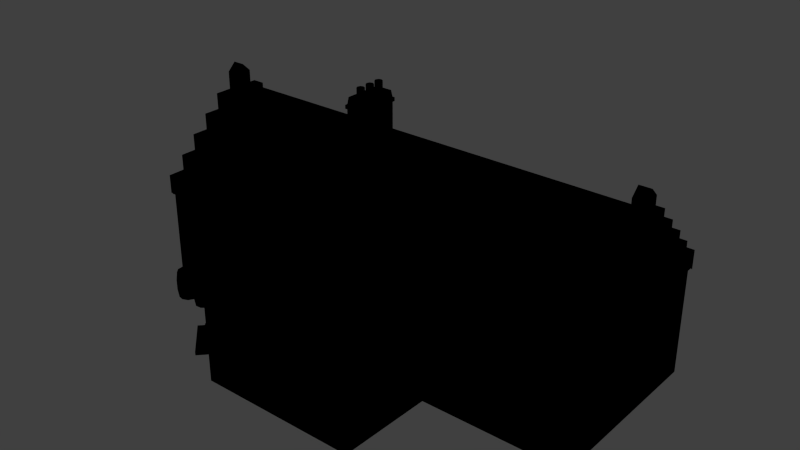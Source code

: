 # Source: shed.blend  (saved by Blender 2.78.0; exported with 4.5.12 LTS)
import bpy
from mathutils import Matrix  # noqa: F401  (used for matrix-valued properties, if any)

bpy.ops.wm.read_factory_settings(use_empty=True)
scene = bpy.context.scene
scene.name = 'Scene'

# ---- collections
col_collection_1 = bpy.data.collections.new('Collection 1'); scene.collection.children.link(col_collection_1)

# ---- materials (node trees are filled in below, after node groups)
mat_blinn1sg = bpy.data.materials.new('blinn1SG')
mat_blinn1sg.alpha_threshold = 0.0
mat_blinn1sg.use_transparent_shadow = False
mat_blinn1sg.diffuse_color = (0.0, 0.0, 0.0, 1.0)
mat_blinn1sg.specular_color = (0.0, 0.0, 0.0)
mat_blinn1sg.roughness = 0.5
mat_blinn1sg.specular_intensity = 1.0
mat_blinn1sg.line_color = (0.0, 0.0, 0.0, 1.0)

# ---- material node trees

# ---- world
world_world = bpy.data.worlds.new('World'); scene.world = world_world
world_world.color = (0.05088, 0.05088, 0.05088)
world_world.use_sun_shadow = False
world_world.sun_shadow_jitter_overblur = 0.0
world_world.cycles.sampling_method = 'NONE'
world_world.cycles.sample_map_resolution = 256

# ---- meshes
me_shed = bpy.data.meshes.new('shed')
me_shed.from_pydata([(3.959, 0.0265, 3.555), (3.959, -0.115, 3.419), (4.16, -0.115, 3.419), (4.16, 0.0265, 3.555), (4.16, 0.1674, 3.419), (3.959, 0.1674, 3.419), (3.959, 0.168, 3.123), (3.959, 0.4538, 3.123), (3.959, 0.4501, 2.85), (3.959, 0.7322, 2.851), (3.959, 0.7318, 2.578), (3.959, 1.014, 2.578), (3.959, 1.013, 2.307), (3.959, 1.285, 2.306), (3.959, 1.284, 2.045), (3.959, 1.572, 2.045), (3.959, 1.572, 1.767), (4.16, 1.572, 1.767), (4.16, 1.572, 2.045), (4.16, 1.284, 2.045), (4.16, 1.013, 2.307), (4.16, 1.014, 2.578), (4.16, 0.7318, 2.578), (4.16, 0.7322, 2.851), (4.16, 0.4501, 2.85), (4.16, 0.4538, 3.123), (4.16, 0.168, 3.123), (4.16, -0.1144, 3.123), (4.16, -0.3876, 3.12), (4.16, -0.3888, 2.859), (4.16, -0.6744, 2.857), (4.16, -0.6719, 2.586), (4.16, -0.9543, 2.584), (4.16, -0.9554, 2.312), (4.16, -1.24, 2.038), (4.16, -1.518, 2.039), (4.16, -1.518, 1.769), (3.959, -1.518, 1.767), (3.959, -1.518, 2.039), (3.959, -1.239, 2.036), (3.959, -1.239, 2.311), (3.959, -0.9554, 2.31), (3.959, -0.9543, 2.584), (3.959, -0.6719, 2.584), (3.959, -0.6744, 2.857), (3.959, -0.3888, 2.857), (3.959, -0.3876, 3.12), (3.959, -0.1144, 3.122), (4.16, -1.239, 2.311), (4.16, 1.285, 2.306), (4.128, -1.518, 1.769), (4.129, 1.572, 1.767), (4.16, 0.0271, 3.259), (3.959, 0.0271, 3.259), (-3.298, 0.0277, 3.555), (-3.298, 0.1692, 3.419), (-3.499, 0.1692, 3.419), (-3.499, 0.0277, 3.555), (-3.499, -0.1132, 3.419), (-3.298, -0.1132, 3.419), (0.3455, -3.094, 3.558), (0.3455, -2.889, 3.558), (0.2056, -2.889, 3.404), (0.2056, -3.094, 3.404), (0.4999, -3.094, 3.393), (0.4999, -2.889, 3.393), (1.722, -2.89, 2.088), (1.722, -3.094, 2.088), (1.724, -3.063, 1.769), (1.724, -2.89, 1.767), (-3.298, -0.1138, 3.123), (-3.298, -0.3996, 3.123), (-3.298, -0.3959, 2.85), (-3.298, -0.678, 2.851), (-3.298, -0.6776, 2.578), (-3.298, -0.9594, 2.578), (-3.298, -0.959, 2.307), (-3.298, -1.231, 2.306), (-3.298, -1.23, 2.045), (-3.298, -1.518, 2.045), (-3.298, -1.518, 1.768), (1.724, -3.094, 1.769), (1.427, -3.094, 2.091), (1.427, -3.094, 2.433), (1.11, -3.094, 2.435), (1.11, -3.094, 2.767), (0.8001, -3.094, 2.771), (0.8004, -3.094, 3.101), (0.498, -3.094, 3.104), (0.2037, -3.094, 3.11), (-0.1155, -3.094, 3.109), (-0.1148, -3.094, 2.765), (-0.4162, -3.094, 2.762), (-0.4177, -3.094, 2.437), (-0.7291, -3.094, 2.435), (-0.7288, -3.094, 2.099), (-1.035, -3.094, 2.097), (-1.033, -3.094, 1.769), (-3.468, -1.518, 1.768), (-3.499, -1.518, 2.045), (-3.499, -1.518, 1.767), (-3.499, -1.23, 2.045), (-3.499, -1.231, 2.306), (-3.499, -0.959, 2.307), (-3.499, -0.9594, 2.578), (-3.499, -0.6776, 2.578), (-3.499, -0.678, 2.851), (-3.499, -0.3959, 2.85), (-3.499, -0.3996, 3.123), (-3.499, -0.1138, 3.123), (-3.499, 0.1686, 3.122), (-3.499, 0.4418, 3.12), (-3.499, 0.443, 2.857), (-3.499, 0.7286, 2.857), (-3.499, 0.7261, 2.584), (-3.499, 1.009, 2.584), (-3.499, 1.01, 2.31), (-3.499, 1.293, 2.311), (-3.499, 1.293, 2.036), (-3.499, 1.572, 2.039), (-3.499, 1.572, 1.767), (-1.034, -2.89, 1.766), (-1.035, -2.89, 2.097), (-0.7288, -2.89, 2.097), (-0.7291, -2.889, 2.435), (-0.4177, -2.89, 2.434), (-0.4162, -2.889, 2.762), (-0.1148, -2.89, 2.763), (-0.1155, -2.889, 3.109), (0.2037, -2.89, 3.108), (-3.298, 1.572, 1.769), (-3.298, 1.572, 2.039), (-3.298, 1.293, 2.036), (-3.298, 1.293, 2.311), (-3.298, 1.01, 2.31), (-3.298, 1.009, 2.584), (-3.298, 0.7261, 2.584), (-3.298, 0.7286, 2.857), (-3.298, 0.443, 2.857), (-3.298, 0.4418, 3.12), (-3.298, 0.1686, 3.122), (0.498, -2.89, 3.102), (0.8004, -2.889, 3.101), (0.8, -2.89, 2.769), (1.11, -2.889, 2.766), (1.11, -2.89, 2.433), (1.427, -2.889, 2.433), (1.427, -2.89, 2.089), (-1.034, -3.063, 1.767), (-3.468, 1.572, 1.769), (-3.499, 0.0271, 3.259), (-3.298, 0.0271, 3.259), (0.3456, -3.094, 3.264), (0.3456, -2.89, 3.262), (4.129, 1.572, 1.733), (4.16, 1.572, 1.733), (4.16, 1.284, 2.011), (4.129, 1.284, 2.011), (4.16, 1.013, 2.272), (4.129, 1.013, 2.272), (4.16, 0.7318, 2.544), (4.129, 0.7318, 2.544), (4.16, 0.4501, 2.816), (4.129, 0.4501, 2.816), (4.16, 0.168, 3.088), (4.129, 0.168, 3.088), (4.129, -0.1144, 3.09), (4.16, -0.1144, 3.089), (4.16, -0.3888, 2.825), (4.129, -0.3888, 2.825), (4.16, -0.6719, 2.552), (4.129, -0.6719, 2.552), (4.16, -0.9554, 2.278), (4.129, -0.9554, 2.278), (4.16, -1.24, 2.004), (4.129, -1.24, 2.004), (4.16, -1.518, 1.735), (4.129, -1.518, 1.735), (4.129, 0.0271, 3.225), (4.16, 0.0271, 3.225), (1.724, -3.094, 1.735), (1.427, -3.094, 2.057), (1.427, -3.063, 2.057), (1.724, -3.063, 1.735), (1.11, -3.094, 2.401), (1.11, -3.063, 2.401), (0.8001, -3.094, 2.737), (0.8, -3.063, 2.737), (0.498, -3.094, 3.07), (0.498, -3.063, 3.07), (0.2037, -3.063, 3.076), (0.2037, -3.094, 3.076), (-0.1148, -3.094, 2.731), (-0.1148, -3.063, 2.731), (-0.4177, -3.094, 2.402), (-0.4177, -3.063, 2.402), (-0.7288, -3.094, 2.065), (-0.7288, -3.063, 2.065), (-1.033, -3.094, 1.735), (-1.033, -3.063, 1.735), (-3.468, -1.518, 1.733), (-3.499, -1.518, 1.733), (-3.499, -1.231, 2.011), (-3.468, -1.23, 2.011), (-3.499, -0.959, 2.272), (-3.468, -0.959, 2.272), (-3.499, -0.6776, 2.544), (-3.468, -0.6776, 2.544), (-3.499, -0.3959, 2.816), (-3.468, -0.3959, 2.816), (-3.499, -0.1138, 3.088), (-3.468, -0.1138, 3.088), (-3.468, 0.1686, 3.088), (-3.499, 0.1686, 3.088), (-3.499, 0.443, 2.823), (-3.468, 0.443, 2.823), (-3.499, 0.7261, 2.55), (-3.468, 0.7261, 2.55), (-3.499, 1.01, 2.276), (-3.468, 1.01, 2.276), (-3.499, 1.293, 2.002), (-3.468, 1.293, 2.002), (-3.499, 1.572, 1.733), (-3.468, 1.572, 1.733), (-3.468, 0.0271, 3.225), (-3.499, 0.0271, 3.225), (0.3456, -3.063, 3.23), (0.3456, -3.094, 3.23), (0.8846, -2.969, 1.358), (0.5738, -2.969, 1.358), (0.5738, -2.969, 0.5499), (0.8846, -2.969, 0.5499), (0.5297, -2.969, 1.358), (0.2189, -2.969, 1.358), (0.2189, -2.969, 0.5499), (0.5297, -2.969, 0.5499), (0.1631, -2.969, 1.358), (-0.1476, -2.969, 1.358), (-0.1476, -2.969, 0.5499), (0.1631, -2.969, 0.5499), (0.5297, -2.975, 1.724), (0.2189, -2.975, 1.724), (0.2189, -2.975, 1.413), (0.5297, -2.975, 1.413), (4.048, -0.2081, 0.5499), (4.048, -0.2081, 1.358), (4.048, -0.5318, 1.358), (4.048, -0.5318, 0.5499), (4.048, 0.1617, 0.5499), (4.048, 0.1617, 1.358), (4.048, -0.162, 1.358), (4.048, -0.162, 0.5499), (4.048, 0.5435, 0.5499), (4.048, 0.5435, 1.358), (4.048, 0.2198, 1.358), (4.048, 0.2198, 0.5499), (4.048, 0.1617, 1.413), (4.048, 0.1617, 1.724), (4.048, -0.162, 1.724), (4.048, -0.162, 1.413), (4.13, 0.1617, 1.724), (4.13, -0.162, 1.724), (4.13, 0.1617, 1.413), (1.761, -1.518, 1.725), (4.13, -1.518, 1.725), (4.13, -1.518, 1.767), (1.761, -1.518, 1.767), (-2.266, -1.859, 1.767), (-1.757, -2.351, 2.588), (-1.757, -2.351, 2.629), (-2.296, -1.829, 1.767), (-1.311, -2.783, 1.767), (-1.311, -2.783, 1.725), (-1.033, -2.471, 1.725), (-1.033, -2.471, 1.767), (-1.338, -2.756, 1.766), (-1.334, -2.76, 1.725), (-2.019, -1.518, 1.767), (-2.018, -1.518, 1.725), (-2.296, -1.829, 1.725), (-2.264, -1.86, 1.725), (-3.385, -0.5318, 1.358), (-3.385, -0.2081, 1.358), (-3.385, -0.2081, 0.5499), (-3.385, -0.5318, 0.5499), (-3.385, -0.162, 1.358), (-3.385, 0.1617, 1.358), (-3.385, 0.1617, 0.5499), (-3.385, -0.162, 0.5499), (-3.385, 0.2198, 1.358), (-3.385, 0.5435, 1.358), (-3.385, 0.5435, 0.5499), (-3.385, 0.2198, 0.5499), (-3.38, -0.162, 1.724), (-3.38, 0.1617, 1.724), (-3.38, 0.1617, 1.413), (-3.38, -0.162, 1.413), (-1.897, -1.962, -0.002418), (-1.392, -2.411, -0.002419), (-1.395, -2.408, 1.305), (-1.897, -1.962, 1.315), (-1.033, -3.066, 1.767), (0.2189, -3.064, 1.724), (0.3456, -3.065, 3.262), (0.8846, -3.062, 1.358), (0.8846, -3.062, 0.5499), (0.5738, -3.062, 0.5499), (0.5738, -3.063, 1.358), (0.5297, -3.063, 1.358), (0.5297, -3.062, 0.5499), (0.2189, -3.063, 1.358), (0.2189, -3.063, 0.5499), (0.1631, -3.064, 1.358), (0.1631, -3.063, 0.5499), (-0.1476, -3.063, 0.5499), (-0.1476, -3.064, 1.358), (0.5297, -3.063, 1.724), (0.5297, -3.063, 1.413), (0.2189, -3.063, 1.413), (4.13, 1.572, 1.767), (4.13, 1.508, 1.725), (4.13, 1.572, 1.725), (4.13, -0.5318, 1.358), (4.131, -0.5318, 0.5499), (4.131, -0.2081, 0.5499), (4.13, -0.2081, 1.358), (4.13, -0.162, 1.358), (4.131, -0.162, 0.5499), (4.13, 0.1617, 1.358), (4.131, 0.1617, 0.5499), (4.131, 0.2198, 0.5499), (4.13, 0.2198, 1.358), (4.131, 0.5435, 0.5499), (4.13, 0.5435, 1.358), (4.13, -0.162, 1.413), (-1.956, -1.5, -0.0002711), (-1.922, -1.473, 1.725), (-3.468, -1.471, 1.725), (-3.469, -1.471, -0.0003257), (-0.9999, -2.362, 1.725), (-1.31, -2.733, 1.725), (-1.31, -2.735, 0.001981), (-0.9976, -2.387, 0.002422), (-2.229, -1.842, -0.0003273), (-2.238, -1.831, 1.725), (-3.467, 1.572, 1.767), (-3.468, 0.1617, 1.724), (-3.467, 0.0271, 3.259), (4.132, -1.467, -0.0003257), (4.13, -1.463, 1.725), (1.716, -1.469, 1.726), (1.707, -1.47, 0.0004663), (-3.465, -1.518, 1.725), (-3.465, -1.518, 1.767), (-3.468, 1.507, -0.0003256), (-3.467, 1.509, 1.725), (4.131, 1.507, -0.0003248), (1.676, -3.06, -6.991e-05), (1.687, -3.062, 1.725), (-1.732, -2.322, 2.588), (-2.24, -1.83, 1.767), (-1.314, -2.729, 1.766), (-3.468, -0.5318, 1.358), (-3.469, -0.5318, 0.5499), (-3.469, -0.2081, 0.5499), (-3.468, -0.2081, 1.358), (-3.468, -0.162, 1.358), (-3.469, -0.162, 0.5499), (-3.468, 0.1617, 1.358), (-3.469, 0.1617, 0.5499), (-3.468, 0.2198, 1.358), (-3.468, 0.2198, 0.5499), (-3.468, 0.5435, 0.5499), (-3.468, 0.5435, 1.358), (-3.468, -0.162, 1.724), (-3.468, -0.162, 1.413), (-3.468, 0.1617, 1.413), (-0.9946, -3.066, 1.725), (-0.9981, -3.064, -1.605e-05), (-1.515, -2.534, 1.305), (-1.513, -2.538, -0.0003634), (-1.996, -2.069, -0.001581), (-1.996, -2.067, 1.315), (-1.448, -2.361, 1.421), (-1.566, -2.485, 1.421), (-1.536, -2.283, 1.501), (-1.65, -2.403, 1.501), (-1.643, -2.188, 1.531), (-1.752, -2.303, 1.531), (-1.75, -2.092, 1.506), (-1.856, -2.203, 1.506), (-1.84, -2.012, 1.429), (-1.942, -2.119, 1.429), (4.128, 0.0271, 3.259), (0.3456, 0.0271, 3.259), (-0.2354, -0.6239, 2.63), (1.724, -3.062, 1.767), (1.724, -3.061, 1.725), (-3.467, 1.572, 1.725), (-1.033, -3.066, 1.725), (-0.4922, -0.1356, 3.7), (-0.4922, -0.1356, 3.855), (-0.474, -0.1795, 3.855), (-0.474, -0.1795, 3.7), (-0.5361, -0.1174, 3.7), (-0.5361, -0.1174, 3.855), (-0.5801, -0.1356, 3.7), (-0.5801, -0.1356, 3.855), (-0.5983, -0.1795, 3.7), (-0.5983, -0.1795, 3.855), (-0.5801, -0.2235, 3.7), (-0.5801, -0.2235, 3.855), (-0.5361, -0.2417, 3.7), (-0.5361, -0.2417, 3.855), (-0.4922, -0.2235, 3.7), (-0.4922, -0.2235, 3.855), (-0.3892, 0.3394, 3.704), (-0.6788, 0.3394, 3.704), (-0.6788, -0.2902, 3.704), (-0.3892, -0.2902, 3.704), (-0.3787, -0.3132, 2.902), (-0.3787, -0.3132, 3.524), (-0.6894, -0.3132, 3.525), (-0.6894, -0.3132, 2.902), (-0.3567, -0.3331, 3.525), (-0.3567, -0.3331, 3.585), (-0.7114, -0.3331, 3.585), (-0.7114, -0.3331, 3.525), (-0.6894, -0.3132, 3.585), (-0.3787, -0.3132, 3.585), (-0.3787, 0.3622, 3.525), (-0.3567, 0.3823, 3.525), (-0.3787, 0.3624, 3.585), (-0.6894, 0.3624, 2.902), (-0.6894, 0.3624, 3.525), (-0.3787, 0.3624, 2.902), (-0.7114, 0.3823, 3.525), (-0.7114, 0.3823, 3.585), (-0.3567, 0.3823, 3.585), (-0.6894, 0.3624, 3.585), (-0.4922, 0.06848, 3.7), (-0.4922, 0.06848, 3.855), (-0.474, 0.02454, 3.855), (-0.474, 0.02454, 3.7), (-0.5361, 0.08669, 3.7), (-0.5361, 0.08669, 3.855), (-0.5801, 0.06848, 3.7), (-0.5801, 0.06848, 3.855), (-0.5983, 0.02454, 3.7), (-0.5983, 0.02454, 3.855), (-0.5801, -0.01941, 3.7), (-0.5801, -0.01941, 3.855), (-0.5361, -0.03761, 3.7), (-0.5361, -0.03761, 3.855), (-0.4922, -0.01941, 3.7), (-0.4922, -0.01941, 3.855), (-0.4922, 0.2672, 3.7), (-0.4922, 0.2672, 3.855), (-0.474, 0.2233, 3.855), (-0.474, 0.2233, 3.7), (-0.5361, 0.2854, 3.7), (-0.5361, 0.2854, 3.855), (-0.5801, 0.2672, 3.7), (-0.5801, 0.2672, 3.855), (-0.5983, 0.2233, 3.7), (-0.5983, 0.2233, 3.855), (-0.5801, 0.1794, 3.7), (-0.5801, 0.1794, 3.855), (-0.5361, 0.1611, 3.7), (-0.5361, 0.1611, 3.855), (-0.4922, 0.1794, 3.7), (-0.4922, 0.1794, 3.855), (3.0, 2.459, 1.082), (1.188, 2.46, 1.082), (1.19, 2.457, 1.1), (3.001, 2.457, 1.1), (1.183, 1.493, 1.503), (1.187, 1.493, 1.529), (2.991, 1.492, -0.0003252), (2.991, 2.449, 0.001592), (2.991, 2.449, 1.087), (2.991, 1.493, 1.506), (1.2, 2.449, 0.001592), (1.2, 2.45, 1.087), (1.2, 1.492, -0.0003252), (1.2, 1.493, 1.506), (3.003, 1.493, 1.529), (3.005, 1.493, 1.503), (-1.514, -2.536, 0.1208), (-1.393, -2.41, 0.1208), (-1.897, -1.961, 0.1208), (-1.998, -2.07, 0.1208), (-2.11, -2.191, 0.06531), (-1.627, -2.656, 0.0653), (-1.627, -2.656, 0.1212), (-2.111, -2.19, 0.1212), (-2.226, -2.25, 0.0638), (-2.226, -2.25, -0.0008019), (-1.682, -2.774, 0.0006884), (-1.682, -2.774, 0.06422), (-1.514, -2.536, 0.06493), (-1.484, -2.565, 0.06476), (-1.484, -2.565, 0.001231), (-2.028, -2.041, 0.06434), (-2.027, -2.042, -0.0002598), (-1.997, -2.071, 0.06493), (-2.749, -1.83, 0.5185), (-2.737, -1.847, 0.6641), (-2.846, -1.883, 0.6641), (-2.846, -1.862, 0.5185), (-2.689, -1.748, 0.5185), (-2.669, -1.754, 0.6641), (-2.689, -1.645, 0.5185), (-2.669, -1.639, 0.6641), (-2.749, -1.563, 0.5185), (-2.737, -1.546, 0.6641), (-2.846, -1.531, 0.5185), (-2.846, -1.51, 0.6641), (-2.943, -1.562, 0.5185), (-2.956, -1.546, 0.6641), (-3.004, -1.645, 0.5185), (-3.023, -1.639, 0.6641), (-3.004, -1.748, 0.5185), (-3.024, -1.754, 0.6641), (-2.944, -1.83, 0.5185), (-2.956, -1.847, 0.6641), (-2.737, -1.847, 0.8389), (-2.846, -1.883, 0.8389), (-2.669, -1.754, 0.8389), (-2.669, -1.639, 0.8389), (-2.737, -1.546, 0.8389), (-2.846, -1.51, 0.8389), (-2.956, -1.546, 0.8389), (-3.023, -1.639, 0.8389), (-3.024, -1.754, 0.8389), (-2.956, -1.847, 0.8389), (-2.749, -1.83, 0.9845), (-2.846, -1.862, 0.9845), (-2.689, -1.748, 0.9845), (-2.689, -1.645, 0.9845), (-2.749, -1.563, 0.9845), (-2.846, -1.531, 0.9845), (-2.943, -1.562, 0.9845), (-3.004, -1.645, 0.9845), (-3.004, -1.748, 0.9845), (-2.944, -1.83, 0.9845), (-2.913, -1.633, 0.05003), (-2.894, -1.625, 0.1956), (-2.885, -1.74, 0.1956), (-2.905, -1.735, 0.05003), (-2.979, -1.555, 0.05003), (-2.968, -1.538, 0.1956), (-3.079, -1.531, 0.05003), (-3.08, -1.511, 0.1956), (-3.173, -1.571, 0.05003), (-3.187, -1.555, 0.1956), (-3.227, -1.658, 0.05003), (-3.247, -1.653, 0.1956), (-3.219, -1.76, 0.05003), (-3.238, -1.768, 0.1956), (-3.152, -1.838, 0.05003), (-3.163, -1.855, 0.1956), (-3.053, -1.862, 0.05003), (-3.051, -1.882, 0.1956), (-2.958, -1.822, 0.05003), (-2.945, -1.838, 0.1956), (-2.894, -1.625, 0.3704), (-2.885, -1.74, 0.3704), (-2.968, -1.538, 0.3704), (-3.08, -1.511, 0.3704), (-3.187, -1.555, 0.3704), (-3.247, -1.653, 0.3704), (-3.238, -1.768, 0.3704), (-3.163, -1.855, 0.3704), (-3.051, -1.882, 0.3704), (-2.945, -1.838, 0.3704), (-2.913, -1.633, 0.516), (-2.905, -1.735, 0.516), (-2.979, -1.555, 0.516), (-3.079, -1.531, 0.516), (-3.173, -1.571, 0.516), (-3.227, -1.658, 0.516), (-3.219, -1.76, 0.516), (-3.152, -1.838, 0.516), (-3.053, -1.862, 0.516), (-2.958, -1.822, 0.516), (-2.739, -1.543, 0.05003), (-2.747, -1.524, 0.1956), (-2.632, -1.515, 0.1956), (-2.637, -1.536, 0.05003), (-2.817, -1.609, 0.05003), (-2.835, -1.598, 0.1956), (-2.841, -1.709, 0.05003), (-2.862, -1.71, 0.1956), (-2.802, -1.803, 0.05003), (-2.818, -1.817, 0.1956), (-2.716, -1.857, 0.05003), (-2.72, -1.877, 0.1956), (-2.613, -1.85, 0.05003), (-2.606, -1.869, 0.1956), (-2.535, -1.784, 0.05003), (-2.518, -1.795, 0.1956), (-2.511, -1.684, 0.05003), (-2.49, -1.683, 0.1956), (-2.55, -1.59, 0.05003), (-2.534, -1.576, 0.1956), (-2.747, -1.524, 0.3704), (-2.632, -1.515, 0.3704), (-2.835, -1.598, 0.3704), (-2.862, -1.71, 0.3704), (-2.818, -1.817, 0.3704), (-2.72, -1.877, 0.3704), (-2.606, -1.869, 0.3704), (-2.518, -1.795, 0.3704), (-2.49, -1.683, 0.3704), (-2.534, -1.576, 0.3704), (-2.739, -1.543, 0.516), (-2.637, -1.536, 0.516), (-2.817, -1.609, 0.516), (-2.841, -1.709, 0.516), (-2.802, -1.803, 0.516), (-2.716, -1.857, 0.516), (-2.613, -1.85, 0.516), (-2.535, -1.784, 0.516), (-2.511, -1.684, 0.516), (-2.55, -1.59, 0.516)], [], [(0, 2, 3), (3, 5, 0), (6, 7, 8), (8, 9, 10), (10, 11, 12), (12, 13, 14), (14, 15, 16), (17, 18, 19), (20, 21, 22), (22, 23, 24), (24, 25, 26), (27, 28, 29), (29, 30, 31), (31, 32, 33), (34, 35, 36), (37, 38, 39), (39, 40, 41), (41, 42, 43), (43, 44, 45), (45, 46, 47), (38, 34, 39), (48, 41, 40), (32, 43, 42), (30, 45, 44), (28, 47, 46), (25, 6, 26), (9, 24, 23), (11, 22, 21), (13, 20, 49), (18, 14, 19), (36, 35, 50), (34, 40, 39), (42, 33, 32), (44, 31, 30), (46, 29, 28), (7, 24, 8), (23, 10, 9), (21, 12, 11), (13, 19, 14), (15, 51, 16), (4, 2, 52), (4, 6, 5), (1, 5, 53), (27, 1, 47), (52, 26, 4), (54, 56, 57), (58, 54, 57), (61, 63, 60), (64, 61, 60), (66, 68, 69), (70, 71, 72), (72, 73, 74), (74, 75, 76), (76, 77, 78), (78, 79, 80), (68, 67, 81), (82, 83, 84), (84, 85, 86), (86, 87, 88), (89, 90, 91), (91, 92, 93), (93, 94, 95), (95, 96, 97), (98, 99, 100), (101, 102, 103), (103, 104, 105), (105, 106, 107), (107, 108, 109), (110, 111, 112), (112, 113, 114), (114, 115, 116), (116, 117, 118), (118, 119, 120), (121, 122, 123), (123, 124, 125), (125, 126, 127), (127, 128, 129), (130, 131, 132), (132, 133, 134), (134, 135, 136), (136, 137, 138), (138, 139, 140), (141, 142, 143), (143, 144, 145), (145, 146, 147), (147, 66, 69), (97, 96, 148), (119, 132, 131), (117, 134, 133), (115, 136, 135), (113, 138, 137), (111, 140, 139), (71, 109, 108), (73, 107, 106), (75, 105, 104), (77, 103, 102), (79, 101, 99), (124, 95, 94), (126, 93, 92), (128, 91, 90), (142, 86, 143), (144, 84, 145), (146, 82, 147), (120, 119, 149), (133, 118, 117), (115, 134, 116), (136, 113, 137), (139, 112, 111), (108, 72, 71), (106, 74, 73), (104, 76, 75), (102, 78, 77), (79, 98, 80), (96, 123, 122), (94, 125, 124), (92, 127, 126), (90, 129, 128), (87, 141, 88), (85, 143, 86), (83, 145, 84), (67, 147, 82), (58, 56, 150), (58, 70, 59), (70, 151, 59), (151, 140, 55), (110, 55, 140), (60, 152, 64), (65, 88, 141), (62, 65, 153), (89, 62, 129), (63, 89, 152), (152, 88, 64), (56, 110, 150), (150, 109, 58), (65, 141, 153), (153, 129, 62), (5, 6, 53), (53, 47, 1), (59, 55, 54), (154, 156, 157), (156, 159, 157), (158, 161, 159), (160, 163, 161), (163, 164, 165), (167, 169, 166), (168, 171, 169), (170, 173, 171), (173, 174, 175), (174, 177, 175), (179, 166, 178), (179, 165, 164), (180, 182, 183), (181, 185, 182), (184, 187, 185), (186, 189, 187), (190, 192, 193), (192, 195, 193), (194, 197, 195), (197, 198, 199), (200, 202, 203), (203, 204, 205), (204, 207, 205), (206, 209, 207), (209, 210, 211), (213, 215, 212), (214, 217, 215), (216, 219, 217), (218, 221, 219), (220, 223, 221), (225, 212, 224), (225, 211, 210), (226, 191, 190), (188, 226, 189), (206, 103, 105), (210, 107, 109), (225, 109, 150), (208, 105, 107), (204, 101, 103), (225, 110, 213), (213, 112, 214), (214, 114, 216), (216, 116, 218), (218, 118, 220), (220, 120, 222), (196, 97, 198), (194, 95, 196), (192, 93, 194), (191, 91, 192), (227, 89, 191), (227, 88, 152), (188, 86, 88), (186, 84, 86), (184, 82, 84), (181, 81, 82), (174, 36, 176), (172, 34, 174), (170, 33, 172), (168, 31, 170), (167, 29, 168), (179, 27, 167), (179, 26, 52), (164, 24, 26), (162, 22, 24), (160, 20, 22), (158, 19, 20), (156, 17, 19), (131, 149, 119), (120, 223, 222), (99, 101, 100), (100, 200, 98), (148, 198, 97), (67, 82, 81), (180, 68, 81), (38, 50, 35), (177, 36, 50), (18, 17, 51), (17, 154, 51), (27, 52, 2), (49, 20, 19), (48, 34, 33), (229, 231, 228), (233, 235, 232), (237, 239, 236), (241, 243, 240), (245, 247, 244), (249, 251, 248), (253, 255, 252), (257, 259, 256), (260, 258, 257), (256, 260, 257), (264, 266, 263), (268, 270, 267), (272, 274, 271), (271, 276, 272), (277, 279, 270), (271, 268, 275), (267, 279, 280), (282, 284, 281), (286, 288, 285), (290, 292, 289), (294, 296, 293), (297, 299, 300), (301, 302, 303), (228, 305, 304), (230, 305, 231), (229, 304, 307), (306, 229, 307), (307, 309, 306), (233, 308, 310), (232, 309, 308), (311, 233, 310), (309, 234, 311), (312, 311, 310), (236, 313, 312), (314, 237, 315), (313, 238, 314), (240, 317, 316), (317, 242, 318), (316, 241, 240), (318, 241, 302), (308, 318, 310), (312, 237, 236), (319, 320, 321), (247, 322, 323), (324, 247, 323), (246, 325, 322), (244, 325, 245), (325, 327, 326), (250, 328, 326), (251, 326, 327), (248, 328, 249), (251, 329, 248), (331, 329, 330), (255, 331, 330), (252, 333, 253), (255, 332, 252), (259, 261, 334), (259, 262, 256), (262, 326, 328), (333, 254, 253), (335, 337, 338), (340, 342, 339), (335, 344, 336), (345, 346, 347), (348, 350, 351), (352, 353, 337), (354, 320, 356), (351, 358, 357), (359, 360, 361), (362, 284, 363), (364, 284, 283), (365, 281, 362), (283, 365, 364), (365, 367, 364), (368, 285, 366), (288, 366, 285), (287, 368, 369), (288, 369, 367), (370, 369, 368), (370, 292, 371), (291, 373, 372), (292, 372, 371), (374, 296, 375), (296, 376, 375), (293, 346, 294), (295, 346, 376), (375, 368, 366), (289, 373, 290), (377, 342, 378), (299, 380, 379), (381, 300, 382), (383, 379, 384), (385, 384, 386), (387, 386, 388), (389, 388, 390), (391, 390, 392), (300, 392, 382), (393, 266, 265), (274, 269, 271), (277, 269, 395), (266, 303, 396), (277, 347, 353), (274, 303, 395), (394, 393, 319), (358, 263, 397), (273, 340, 339), (263, 349, 264), (278, 337, 336), (398, 320, 355), (279, 344, 280), (360, 280, 344), (267, 359, 268), (361, 268, 359), (340, 275, 361), (340, 272, 276), (347, 394, 345), (394, 319, 345), (398, 319, 321), (302, 316, 303), (377, 302, 301), (316, 396, 303), (301, 399, 377), (358, 316, 317), (315, 318, 377), (312, 310, 318), (317, 308, 307), (317, 304, 358), (377, 314, 315), (378, 313, 314), (358, 305, 357), (378, 311, 313), (357, 305, 306), (357, 311, 378), (357, 306, 309), (303, 394, 395), (395, 394, 347), (345, 398, 355), (355, 346, 345), (374, 337, 353), (346, 374, 347), (374, 353, 347), (373, 376, 355), (375, 362, 337), (370, 368, 376), (375, 366, 365), (363, 337, 362), (355, 372, 373), (354, 371, 372), (363, 364, 338), (364, 367, 338), (354, 369, 371), (369, 338, 367), (393, 261, 260), (319, 393, 260), (260, 320, 319), (349, 261, 265), (393, 265, 261), (322, 334, 349), (265, 264, 349), (325, 326, 334), (262, 328, 331), (262, 333, 320), (349, 323, 322), (348, 324, 323), (320, 332, 356), (356, 332, 330), (348, 327, 324), (348, 329, 327), (356, 330, 329), (385, 387, 389), (389, 383, 385), (391, 299, 383), (278, 344, 279), (344, 361, 360), (344, 388, 340), (386, 384, 340), (344, 392, 390), (344, 382, 392), (384, 379, 340), (379, 341, 340), (343, 382, 344), (388, 386, 340), (274, 399, 301), (273, 377, 399), (352, 277, 353), (396, 358, 397), (396, 263, 266), (401, 403, 400), (405, 400, 404), (407, 404, 406), (409, 406, 408), (411, 408, 410), (413, 410, 412), (415, 412, 414), (402, 414, 403), (409, 402, 407), (417, 419, 416), (421, 423, 420), (425, 427, 424), (419, 428, 429), (424, 430, 431), (419, 432, 416), (434, 435, 433), (437, 431, 436), (439, 416, 432), (423, 434, 433), (437, 427, 426), (417, 428, 418), (424, 422, 421), (434, 431, 430), (436, 422, 427), (425, 428, 426), (437, 428, 439), (438, 439, 432), (438, 429, 425), (435, 421, 420), (441, 443, 440), (445, 440, 444), (447, 444, 446), (449, 446, 448), (451, 448, 450), (453, 450, 452), (455, 452, 454), (442, 454, 443), (449, 442, 447), (457, 459, 456), (461, 456, 460), (463, 460, 462), (465, 462, 464), (467, 464, 466), (469, 466, 468), (471, 468, 470), (458, 470, 459), (465, 458, 463), (467, 471, 465), (457, 463, 458), (451, 455, 449), (441, 447, 442), (411, 415, 409), (401, 407, 402), (425, 431, 438), (472, 474, 475), (474, 476, 477), (478, 480, 481), (482, 480, 479), (483, 484, 485), (475, 487, 472), (480, 487, 481), (483, 472, 480), (483, 476, 473), (475, 477, 486), (488, 490, 491), (492, 494, 495), (497, 499, 496), (493, 488, 494), (499, 502, 501), (496, 504, 497), (492, 491, 505), (495, 488, 491), (499, 492, 496), (501, 493, 499), (503, 492, 505), (202, 100, 101), (122, 148, 96), (507, 509, 506), (510, 507, 506), (512, 511, 510), (515, 512, 514), (517, 514, 516), (518, 517, 516), (520, 519, 518), (523, 520, 522), (524, 523, 522), (509, 525, 524), (526, 508, 507), (528, 507, 511), (529, 511, 513), (530, 513, 515), (531, 515, 517), (532, 517, 519), (533, 519, 521), (534, 521, 523), (535, 523, 525), (527, 525, 508), (526, 537, 527), (528, 536, 526), (539, 528, 529), (540, 529, 530), (541, 530, 531), (542, 531, 532), (543, 532, 533), (534, 543, 533), (535, 544, 534), (537, 535, 527), (522, 509, 524), (543, 545, 537), (547, 549, 546), (551, 546, 550), (553, 550, 552), (554, 553, 552), (556, 555, 554), (558, 557, 556), (560, 559, 558), (563, 560, 562), (565, 562, 564), (549, 565, 564), (566, 548, 547), (568, 547, 551), (569, 551, 553), (570, 553, 555), (571, 555, 557), (572, 557, 559), (573, 559, 561), (574, 561, 563), (575, 563, 565), (567, 565, 548), (566, 577, 567), (578, 566, 568), (579, 568, 569), (580, 569, 570), (581, 570, 571), (582, 571, 572), (573, 582, 572), (574, 583, 573), (575, 584, 574), (577, 575, 567), (560, 564, 562), (584, 577, 583), (586, 588, 589), (591, 586, 590), (592, 591, 590), (595, 592, 594), (597, 594, 596), (598, 597, 596), (600, 599, 598), (603, 600, 602), (605, 602, 604), (589, 605, 604), (606, 588, 587), (608, 587, 591), (609, 591, 593), (610, 593, 595), (611, 595, 597), (612, 597, 599), (613, 599, 601), (614, 601, 603), (615, 603, 605), (607, 605, 588), (616, 607, 606), (618, 606, 608), (619, 608, 609), (610, 619, 609), (611, 620, 610), (622, 611, 612), (623, 612, 613), (614, 623, 613), (615, 624, 614), (617, 615, 607), (598, 589, 604), (622, 617, 621), (539, 541, 538), (538, 542, 536), (542, 537, 536), (579, 581, 578), (578, 582, 576), (582, 577, 576), (618, 620, 616), (620, 617, 616), (624, 622, 623), (554, 550, 556), (550, 558, 556), (546, 560, 558), (590, 594, 592), (594, 589, 596), (600, 604, 602), (520, 506, 522), (512, 520, 518), (514, 518, 516), (0, 1, 2), (3, 4, 5), (38, 35, 34), (48, 33, 41), (32, 31, 43), (30, 29, 45), (28, 27, 47), (25, 7, 6), (9, 8, 24), (11, 10, 22), (13, 12, 20), (18, 15, 14), (34, 48, 40), (42, 41, 33), (44, 43, 31), (46, 45, 29), (7, 25, 24), (23, 22, 10), (21, 20, 12), (13, 49, 19), (15, 18, 51), (4, 3, 2), (4, 26, 6), (1, 0, 5), (27, 2, 1), (54, 55, 56), (58, 59, 54), (61, 62, 63), (64, 65, 61), (66, 67, 68), (119, 118, 132), (117, 116, 134), (115, 114, 136), (113, 112, 138), (111, 110, 140), (71, 70, 109), (73, 72, 107), (75, 74, 105), (77, 76, 103), (79, 78, 101), (124, 123, 95), (126, 125, 93), (128, 127, 91), (142, 87, 86), (144, 85, 84), (146, 83, 82), (133, 132, 118), (115, 135, 134), (136, 114, 113), (139, 138, 112), (108, 107, 72), (106, 105, 74), (104, 103, 76), (102, 101, 78), (79, 99, 98), (96, 95, 123), (94, 93, 125), (92, 91, 127), (90, 89, 129), (87, 142, 141), (85, 144, 143), (83, 146, 145), (67, 66, 147), (58, 57, 56), (58, 109, 70), (110, 56, 55), (60, 63, 152), (65, 64, 88), (62, 61, 65), (89, 63, 62), (59, 151, 55), (154, 155, 156), (156, 158, 159), (158, 160, 161), (160, 162, 163), (163, 162, 164), (167, 168, 169), (168, 170, 171), (170, 172, 173), (173, 172, 174), (174, 176, 177), (179, 167, 166), (179, 178, 165), (180, 181, 182), (181, 184, 185), (184, 186, 187), (186, 188, 189), (190, 191, 192), (192, 194, 195), (194, 196, 197), (197, 196, 198), (200, 201, 202), (203, 202, 204), (204, 206, 207), (206, 208, 209), (209, 208, 210), (213, 214, 215), (214, 216, 217), (216, 218, 219), (218, 220, 221), (220, 222, 223), (225, 213, 212), (225, 224, 211), (226, 227, 191), (188, 227, 226), (206, 204, 103), (210, 208, 107), (225, 210, 109), (208, 206, 105), (204, 202, 101), (225, 150, 110), (213, 110, 112), (214, 112, 114), (216, 114, 116), (218, 116, 118), (220, 118, 120), (196, 95, 97), (194, 93, 95), (192, 91, 93), (191, 89, 91), (227, 152, 89), (227, 188, 88), (188, 186, 86), (186, 184, 84), (184, 181, 82), (181, 180, 81), (174, 34, 36), (172, 33, 34), (170, 31, 33), (168, 29, 31), (167, 27, 29), (179, 52, 27), (179, 164, 26), (164, 162, 24), (162, 160, 22), (160, 158, 20), (158, 156, 19), (156, 155, 17), (131, 130, 149), (120, 149, 223), (100, 201, 200), (148, 199, 198), (180, 183, 68), (38, 37, 50), (177, 176, 36), (17, 155, 154), (229, 230, 231), (233, 234, 235), (237, 238, 239), (241, 242, 243), (245, 246, 247), (249, 250, 251), (253, 254, 255), (257, 258, 259), (260, 261, 258), (256, 262, 260), (264, 265, 266), (268, 269, 270), (272, 273, 274), (271, 275, 276), (277, 278, 279), (271, 269, 268), (267, 270, 279), (282, 283, 284), (286, 287, 288), (290, 291, 292), (294, 295, 296), (297, 298, 299), (228, 231, 305), (230, 306, 305), (229, 228, 304), (306, 230, 229), (307, 308, 309), (233, 232, 308), (232, 235, 309), (311, 234, 233), (309, 235, 234), (312, 313, 311), (236, 239, 313), (314, 238, 237), (313, 239, 238), (240, 243, 317), (317, 243, 242), (316, 302, 241), (318, 242, 241), (308, 317, 318), (312, 315, 237), (247, 246, 322), (324, 244, 247), (246, 245, 325), (244, 324, 325), (325, 324, 327), (250, 249, 328), (251, 250, 326), (248, 329, 328), (251, 327, 329), (331, 328, 329), (255, 254, 331), (252, 332, 333), (255, 330, 332), (259, 258, 261), (259, 334, 262), (262, 334, 326), (333, 331, 254), (335, 336, 337), (340, 341, 342), (335, 343, 344), (348, 349, 350), (354, 355, 320), (351, 350, 358), (362, 281, 284), (364, 363, 284), (365, 282, 281), (283, 282, 365), (365, 366, 367), (368, 286, 285), (288, 367, 366), (287, 286, 368), (288, 287, 369), (370, 371, 369), (370, 289, 292), (291, 290, 373), (292, 291, 372), (374, 293, 296), (296, 295, 376), (293, 374, 346), (295, 294, 346), (375, 376, 368), (289, 370, 373), (377, 339, 342), (299, 298, 380), (381, 297, 300), (383, 299, 379), (385, 383, 384), (387, 385, 386), (389, 387, 388), (391, 389, 390), (300, 391, 392), (393, 394, 266), (274, 395, 269), (277, 270, 269), (266, 394, 303), (277, 395, 347), (274, 301, 303), (358, 350, 263), (273, 272, 340), (263, 350, 349), (278, 352, 337), (398, 321, 320), (360, 267, 280), (267, 360, 359), (361, 275, 268), (340, 276, 275), (398, 345, 319), (377, 318, 302), (358, 396, 316), (315, 312, 318), (317, 307, 304), (377, 378, 314), (358, 304, 305), (357, 309, 311), (355, 376, 346), (374, 375, 337), (373, 370, 376), (375, 365, 362), (363, 338, 337), (355, 354, 372), (369, 354, 338), (260, 262, 320), (349, 334, 261), (322, 325, 334), (262, 331, 333), (349, 348, 323), (320, 333, 332), (348, 356, 329), (389, 391, 383), (391, 300, 299), (278, 336, 344), (344, 340, 361), (344, 390, 388), (379, 380, 341), (343, 381, 382), (274, 273, 399), (273, 339, 377), (352, 278, 277), (396, 397, 263), (401, 402, 403), (405, 401, 400), (407, 405, 404), (409, 407, 406), (411, 409, 408), (413, 411, 410), (415, 413, 412), (402, 415, 414), (409, 415, 402), (417, 418, 419), (421, 422, 423), (425, 426, 427), (419, 418, 428), (424, 421, 430), (419, 429, 432), (434, 430, 435), (437, 438, 431), (439, 417, 416), (423, 422, 434), (437, 436, 427), (417, 439, 428), (424, 427, 422), (434, 436, 431), (436, 434, 422), (425, 429, 428), (437, 426, 428), (438, 437, 439), (438, 432, 429), (435, 430, 421), (441, 442, 443), (445, 441, 440), (447, 445, 444), (449, 447, 446), (451, 449, 448), (453, 451, 450), (455, 453, 452), (442, 455, 454), (449, 455, 442), (457, 458, 459), (461, 457, 456), (463, 461, 460), (465, 463, 462), (467, 465, 464), (469, 467, 466), (471, 469, 468), (458, 471, 470), (465, 471, 458), (467, 469, 471), (457, 461, 463), (451, 453, 455), (441, 445, 447), (411, 413, 415), (401, 405, 407), (425, 424, 431), (472, 473, 474), (474, 473, 476), (478, 479, 480), (482, 483, 480), (483, 482, 484), (475, 486, 487), (480, 472, 487), (483, 473, 472), (483, 485, 476), (475, 474, 477), (488, 489, 490), (492, 493, 494), (497, 498, 499), (493, 500, 488), (499, 498, 502), (496, 503, 504), (492, 495, 491), (495, 494, 488), (499, 493, 492), (501, 500, 493), (503, 496, 492), (202, 201, 100), (122, 121, 148), (507, 508, 509), (510, 511, 507), (512, 513, 511), (515, 513, 512), (517, 515, 514), (518, 519, 517), (520, 521, 519), (523, 521, 520), (524, 525, 523), (509, 508, 525), (526, 527, 508), (528, 526, 507), (529, 528, 511), (530, 529, 513), (531, 530, 515), (532, 531, 517), (533, 532, 519), (534, 533, 521), (535, 534, 523), (527, 535, 525), (526, 536, 537), (528, 538, 536), (539, 538, 528), (540, 539, 529), (541, 540, 530), (542, 541, 531), (543, 542, 532), (534, 544, 543), (535, 545, 544), (537, 545, 535), (522, 506, 509), (543, 544, 545), (547, 548, 549), (551, 547, 546), (553, 551, 550), (554, 555, 553), (556, 557, 555), (558, 559, 557), (560, 561, 559), (563, 561, 560), (565, 563, 562), (549, 548, 565), (566, 567, 548), (568, 566, 547), (569, 568, 551), (570, 569, 553), (571, 570, 555), (572, 571, 557), (573, 572, 559), (574, 573, 561), (575, 574, 563), (567, 575, 565), (566, 576, 577), (578, 576, 566), (579, 578, 568), (580, 579, 569), (581, 580, 570), (582, 581, 571), (573, 583, 582), (574, 584, 583), (575, 585, 584), (577, 585, 575), (560, 549, 564), (584, 585, 577), (586, 587, 588), (591, 587, 586), (592, 593, 591), (595, 593, 592), (597, 595, 594), (598, 599, 597), (600, 601, 599), (603, 601, 600), (605, 603, 602), (589, 588, 605), (606, 607, 588), (608, 606, 587), (609, 608, 591), (610, 609, 593), (611, 610, 595), (612, 611, 597), (613, 612, 599), (614, 613, 601), (615, 614, 603), (607, 615, 605), (616, 617, 607), (618, 616, 606), (619, 618, 608), (610, 620, 619), (611, 621, 620), (622, 621, 611), (623, 622, 612), (614, 624, 623), (615, 625, 624), (617, 625, 615), (598, 596, 589), (622, 625, 617), (539, 540, 541), (538, 541, 542), (542, 543, 537), (579, 580, 581), (578, 581, 582), (582, 583, 577), (618, 619, 620), (620, 621, 617), (624, 625, 622), (554, 552, 550), (550, 546, 558), (546, 549, 560), (590, 586, 594), (594, 586, 589), (600, 598, 604), (520, 510, 506), (512, 510, 520), (514, 512, 518)])
me_shed.polygons.foreach_set('use_smooth', [0, 0, 0, 0, 0, 0, 0, 0, 0, 0, 0, 0, 0, 0, 0, 0, 0, 0, 0, 0, 0, 0, 0, 0, 0, 0, 0, 0, 0, 0, 0, 0, 0, 0, 0, 0, 0, 0, 0, 0, 0, 0, 0, 0, 0, 0, 0, 0, 0, 0, 0, 0, 0, 0, 0, 0, 0, 0, 0, 0, 0, 0, 0, 0, 0, 0, 0, 0, 0, 0, 0, 0, 0, 0, 0, 0, 0, 0, 0, 0, 0, 0, 0, 0, 0, 0, 0, 0, 0, 0, 0, 0, 0, 0, 0, 0, 0, 0, 0, 0, 0, 0, 0, 0, 0, 0, 0, 0, 0, 0, 0, 0, 0, 0, 0, 0, 0, 0, 0, 0, 0, 0, 0, 0, 0, 0, 0, 0, 0, 0, 0, 0, 0, 0, 0, 0, 0, 0, 0, 0, 0, 0, 0, 0, 0, 0, 0, 0, 0, 0, 0, 0, 0, 0, 0, 0, 0, 0, 0, 0, 0, 0, 0, 0, 0, 0, 0, 0, 0, 0, 0, 0, 0, 1, 1, 1, 1, 1, 0, 1, 1, 1, 1, 1, 1, 1, 1, 1, 1, 0, 1, 1, 1, 1, 1, 1, 1, 1, 1, 1, 0, 1, 1, 1, 1, 1, 0, 0, 0, 0, 0, 0, 0, 0, 0, 0, 0, 0, 0, 0, 0, 0, 0, 0, 0, 0, 0, 0, 0, 0, 0, 0, 0, 0, 0, 0, 0, 0, 0, 0, 0, 0, 0, 0, 0, 0, 0, 0, 0, 0, 0, 0, 0, 0, 0, 0, 0, 0, 0, 0, 0, 0, 0, 0, 0, 0, 0, 0, 0, 0, 0, 0, 0, 0, 0, 0, 0, 0, 0, 0, 0, 0, 0, 0, 0, 0, 0, 0, 0, 0, 0, 0, 0, 0, 0, 0, 0, 0, 0, 0, 0, 0, 0, 0, 0, 0, 0, 0, 0, 0, 0, 0, 0, 0, 0, 0, 0, 0, 0, 0, 0, 0, 0, 0, 0, 0, 0, 0, 0, 0, 0, 0, 0, 0, 0, 0, 0, 0, 0, 0, 0, 0, 0, 0, 0, 0, 0, 0, 0, 0, 0, 0, 0, 0, 0, 0, 0, 0, 0, 0, 0, 0, 0, 0, 0, 0, 0, 0, 0, 0, 0, 0, 0, 0, 0, 0, 0, 0, 0, 0, 0, 0, 0, 0, 0, 0, 0, 0, 0, 0, 0, 0, 0, 0, 0, 0, 0, 0, 0, 0, 0, 0, 0, 0, 0, 0, 0, 1, 1, 1, 1, 1, 1, 1, 1, 1, 0, 0, 0, 0, 0, 0, 0, 0, 0, 0, 0, 0, 0, 0, 0, 0, 0, 0, 0, 0, 1, 1, 1, 1, 1, 1, 1, 1, 1, 1, 1, 1, 1, 1, 1, 1, 1, 1, 1, 1, 1, 1, 1, 1, 0, 0, 0, 0, 0, 0, 0, 0, 0, 0, 0, 0, 0, 0, 0, 0, 0, 0, 0, 0, 0, 0, 0, 0, 1, 1, 1, 1, 1, 1, 1, 1, 1, 1, 1, 1, 1, 1, 1, 1, 1, 1, 1, 1, 1, 1, 1, 1, 1, 1, 1, 1, 1, 1, 1, 1, 1, 1, 1, 1, 1, 1, 1, 1, 1, 1, 1, 1, 1, 1, 1, 1, 1, 1, 1, 1, 1, 1, 1, 1, 1, 1, 1, 1, 1, 1, 1, 1, 1, 1, 1, 1, 1, 1, 1, 1, 1, 1, 1, 1, 1, 1, 1, 1, 1, 1, 1, 1, 1, 1, 1, 1, 1, 1, 1, 1, 1, 1, 1, 1, 1, 1, 1, 1, 1, 1, 1, 1, 1, 1, 1, 1, 1, 1, 1, 1, 1, 1, 0, 0, 0, 0, 0, 0, 0, 0, 0, 0, 0, 0, 0, 0, 0, 0, 0, 0, 0, 0, 0, 0, 0, 0, 0, 0, 0, 0, 0, 0, 0, 0, 0, 0, 0, 0, 0, 0, 0, 0, 0, 0, 0, 0, 0, 0, 0, 0, 0, 0, 0, 0, 0, 0, 0, 0, 0, 0, 0, 0, 0, 0, 0, 0, 0, 0, 0, 0, 0, 0, 0, 0, 0, 0, 0, 0, 0, 0, 0, 0, 0, 0, 0, 0, 0, 0, 0, 0, 0, 0, 0, 0, 0, 0, 0, 0, 0, 0, 0, 0, 0, 0, 0, 0, 0, 1, 1, 1, 1, 1, 0, 1, 1, 1, 1, 1, 1, 1, 1, 1, 1, 0, 1, 1, 1, 1, 1, 1, 1, 1, 1, 1, 0, 1, 1, 1, 1, 1, 0, 0, 0, 0, 0, 0, 0, 0, 0, 0, 0, 0, 0, 0, 0, 0, 0, 0, 0, 0, 0, 0, 0, 0, 0, 0, 0, 0, 0, 0, 0, 0, 0, 0, 0, 0, 0, 0, 0, 0, 0, 0, 0, 0, 0, 0, 0, 0, 0, 0, 0, 0, 0, 0, 0, 0, 0, 0, 0, 0, 0, 0, 0, 0, 0, 0, 0, 0, 0, 0, 0, 0, 0, 0, 0, 0, 0, 0, 0, 0, 0, 0, 0, 0, 0, 0, 0, 0, 0, 0, 0, 0, 0, 0, 0, 0, 0, 0, 0, 0, 0, 0, 0, 0, 0, 0, 0, 0, 0, 0, 0, 0, 0, 0, 0, 0, 0, 0, 0, 0, 0, 0, 0, 0, 0, 0, 0, 0, 0, 0, 0, 0, 0, 0, 0, 0, 0, 0, 0, 0, 0, 0, 0, 0, 0, 0, 0, 0, 1, 1, 1, 1, 1, 1, 1, 1, 1, 0, 0, 0, 0, 0, 0, 0, 0, 0, 0, 0, 0, 0, 0, 0, 0, 0, 0, 0, 0, 1, 1, 1, 1, 1, 1, 1, 1, 1, 1, 1, 1, 1, 1, 1, 1, 1, 1, 1, 1, 1, 1, 1, 1, 0, 0, 0, 0, 0, 0, 0, 0, 0, 0, 0, 0, 0, 0, 0, 0, 0, 0, 0, 0, 0, 0, 0, 0, 1, 1, 1, 1, 1, 1, 1, 1, 1, 1, 1, 1, 1, 1, 1, 1, 1, 1, 1, 1, 1, 1, 1, 1, 1, 1, 1, 1, 1, 1, 1, 1, 1, 1, 1, 1, 1, 1, 1, 1, 1, 1, 1, 1, 1, 1, 1, 1, 1, 1, 1, 1, 1, 1, 1, 1, 1, 1, 1, 1, 1, 1, 1, 1, 1, 1, 1, 1, 1, 1, 1, 1, 1, 1, 1, 1, 1, 1, 1, 1, 1, 1, 1, 1, 1, 1, 1, 1, 1, 1, 1, 1, 1, 1, 1, 1, 1, 1, 1, 1, 1, 1, 1, 1, 1, 1, 1, 1, 1, 1, 1, 1, 1, 1])
_k = set([(17, 19), (17, 155), (19, 20), (20, 22), (22, 24), (24, 26), (26, 164), (27, 29), (27, 52), (29, 31), (31, 33), (33, 34), (34, 36), (36, 176), (52, 179), (81, 82), (81, 180), (82, 84), (84, 86), (86, 88), (88, 188), (89, 91), (89, 152), (91, 93), (93, 95), (95, 97), (97, 198), (101, 103), (101, 202), (103, 105), (105, 107), (107, 109), (109, 150), (110, 112), (110, 213), (112, 114), (114, 116), (116, 118), (118, 120), (120, 222), (150, 225), (152, 227), (155, 156), (156, 158), (158, 160), (160, 162), (162, 164), (167, 168), (167, 179), (168, 170), (170, 172), (172, 174), (174, 176), (180, 181), (181, 184), (184, 186), (186, 188), (191, 192), (191, 227), (192, 194), (194, 196), (196, 198), (202, 204), (204, 206), (206, 208), (208, 210), (210, 225), (213, 214), (214, 216), (216, 218), (218, 220), (220, 222), (400, 403), (400, 404), (403, 414), (404, 406), (406, 408), (408, 410), (410, 412), (412, 414), (440, 443), (440, 444), (443, 454), (444, 446), (446, 448), (448, 450), (450, 452), (452, 454), (456, 459), (456, 460), (459, 470), (460, 462), (462, 464), (464, 466), (466, 468), (468, 470), (506, 509), (506, 510), (509, 524), (510, 512), (512, 514), (514, 516), (516, 518), (518, 520), (520, 522), (522, 524), (536, 537), (536, 538), (537, 545), (538, 539), (539, 540), (540, 541), (541, 542), (542, 543), (543, 544), (544, 545), (546, 549), (546, 550), (549, 564), (550, 552), (552, 554), (554, 556), (556, 558), (558, 560), (560, 562), (562, 564), (576, 577), (576, 578), (577, 585), (578, 579), (579, 580), (580, 581), (581, 582), (582, 583), (583, 584), (584, 585), (586, 589), (586, 590), (589, 604), (590, 592), (592, 594), (594, 596), (596, 598), (598, 600), (600, 602), (602, 604), (616, 617), (616, 618), (617, 625), (618, 619), (619, 620), (620, 621), (621, 622), (622, 623), (623, 624), (624, 625)])
me_shed.attributes.new('sharp_edge', 'BOOLEAN', 'EDGE').data.foreach_set('value', [ (min(e.vertices), max(e.vertices)) in _k for e in me_shed.edges])
_uv = me_shed.uv_layers.new(name='UVMap')
_uv.uv.foreach_set('vector', [0.7246, 0.6084, 0.7339, 0.6086, 0.7292, 0.6131, 0.72, 0.6131, 0.72, 0.6039, 0.7246, 0.6084, 0.72, 0.5941, 0.7106, 0.5941, 0.7107, 0.5851, 0.7107, 0.5851, 0.7014, 0.5851, 0.7014, 0.5761, 0.7014, 0.5761, 0.6921, 0.5761, 0.6921, 0.5672, 0.6921, 0.5672, 0.6832, 0.5671, 0.6832, 0.5585, 0.6832, 0.5585, 0.6737, 0.5585, 0.6737, 0.5494, 0.7743, 0.5853, 0.7743, 0.5945, 0.7647, 0.5946, 0.7556, 0.6033, 0.7556, 0.6124, 0.7462, 0.6124, 0.7462, 0.6124, 0.7462, 0.6216, 0.7369, 0.6215, 0.7369, 0.6215, 0.737, 0.6306, 0.7275, 0.6306, 0.7181, 0.6306, 0.7091, 0.6305, 0.709, 0.6218, 0.709, 0.6218, 0.6995, 0.6217, 0.6996, 0.6127, 0.6996, 0.6127, 0.6902, 0.6126, 0.6901, 0.6035, 0.6806, 0.5943, 0.6713, 0.5943, 0.6713, 0.5854, 0.7756, 0.5494, 0.7756, 0.5583, 0.7664, 0.5582, 0.7664, 0.5582, 0.7664, 0.5673, 0.7571, 0.5673, 0.7571, 0.5673, 0.757, 0.5763, 0.7477, 0.5763, 0.7477, 0.5763, 0.7478, 0.5853, 0.7384, 0.5853, 0.7384, 0.5853, 0.7383, 0.594, 0.7293, 0.5941, 0.6713, 0.601, 0.6806, 0.5943, 0.6806, 0.601, 0.6807, 0.6035, 0.69, 0.6102, 0.6807, 0.6101, 0.6902, 0.6126, 0.6993, 0.6193, 0.6902, 0.6193, 0.6995, 0.6217, 0.7089, 0.6285, 0.6995, 0.6284, 0.7091, 0.6305, 0.7179, 0.6372, 0.709, 0.6372, 0.737, 0.6306, 0.7276, 0.6372, 0.7275, 0.6306, 0.7462, 0.6282, 0.7369, 0.6215, 0.7462, 0.6216, 0.7556, 0.6191, 0.7462, 0.6124, 0.7556, 0.6124, 0.7646, 0.61, 0.7556, 0.6033, 0.7647, 0.6033, 0.7743, 0.5945, 0.7647, 0.6012, 0.7647, 0.5946, 0.6713, 0.5854, 0.6713, 0.5943, 0.6702, 0.5853, 0.7731, 0.5584, 0.7664, 0.5673, 0.7664, 0.5582, 0.757, 0.5763, 0.7637, 0.5674, 0.7637, 0.5763, 0.7478, 0.5853, 0.7543, 0.5765, 0.7544, 0.5853, 0.7383, 0.594, 0.745, 0.5854, 0.7449, 0.594, 0.7106, 0.5941, 0.704, 0.5853, 0.7107, 0.5851, 0.6948, 0.5851, 0.7014, 0.5761, 0.7014, 0.5851, 0.6855, 0.5761, 0.6921, 0.5672, 0.6921, 0.5761, 0.6832, 0.5671, 0.6766, 0.5587, 0.6832, 0.5585, 0.7809, 0.5946, 0.7754, 0.5853, 0.781, 0.5853, 0.7275, 0.6405, 0.7181, 0.6405, 0.7228, 0.6352, 0.7134, 0.6039, 0.72, 0.5941, 0.72, 0.6039, 0.7293, 0.6039, 0.72, 0.6039, 0.7246, 0.5986, 0.7359, 0.5941, 0.7293, 0.6039, 0.7293, 0.5941, 0.7228, 0.6352, 0.7275, 0.6306, 0.7275, 0.6405, 0.8431, 0.6093, 0.8525, 0.6096, 0.8478, 0.6142, 0.8337, 0.6096, 0.8431, 0.6093, 0.8384, 0.6142, 0.6056, 0.6152, 0.6156, 0.6147, 0.6108, 0.6199, 0.5953, 0.6143, 0.6056, 0.6152, 0.6005, 0.62, 0.6602, 0.5981, 0.6543, 0.5873, 0.6602, 0.5872, 0.8384, 0.5948, 0.8288, 0.5948, 0.829, 0.5856, 0.829, 0.5856, 0.8196, 0.5856, 0.8196, 0.5764, 0.8196, 0.5764, 0.8102, 0.5764, 0.8102, 0.5673, 0.8102, 0.5673, 0.8011, 0.5673, 0.8011, 0.5585, 0.8011, 0.5585, 0.7914, 0.5585, 0.7914, 0.5492, 0.6543, 0.5873, 0.6532, 0.5981, 0.6532, 0.5873, 0.6432, 0.5983, 0.6431, 0.61, 0.6323, 0.61, 0.6323, 0.61, 0.6321, 0.6213, 0.6215, 0.6212, 0.6215, 0.6212, 0.6211, 0.6325, 0.6108, 0.6322, 0.6005, 0.6325, 0.5897, 0.6328, 0.5893, 0.621, 0.5893, 0.621, 0.579, 0.621, 0.5788, 0.61, 0.5788, 0.61, 0.5682, 0.61, 0.5681, 0.5985, 0.5681, 0.5985, 0.5577, 0.5983, 0.5579, 0.5871, 0.8963, 0.5749, 0.8953, 0.5842, 0.8953, 0.5749, 0.8856, 0.5842, 0.8856, 0.593, 0.8765, 0.593, 0.8765, 0.593, 0.8765, 0.6021, 0.867, 0.6021, 0.867, 0.6021, 0.8671, 0.6113, 0.8576, 0.6113, 0.8576, 0.6113, 0.8577, 0.6204, 0.8482, 0.6204, 0.8391, 0.6204, 0.8299, 0.6203, 0.8299, 0.6115, 0.8299, 0.6115, 0.8203, 0.6115, 0.8204, 0.6024, 0.8204, 0.6024, 0.8109, 0.6024, 0.8109, 0.5932, 0.8109, 0.5932, 0.8013, 0.5932, 0.8013, 0.584, 0.8013, 0.584, 0.792, 0.5841, 0.792, 0.5749, 0.6527, 0.5538, 0.6533, 0.5651, 0.6429, 0.5657, 0.6429, 0.5657, 0.6429, 0.5772, 0.6323, 0.5772, 0.6323, 0.5772, 0.6322, 0.5884, 0.6219, 0.5884, 0.6219, 0.5884, 0.6216, 0.6003, 0.6106, 0.5998, 0.8947, 0.5492, 0.8948, 0.5583, 0.8854, 0.5582, 0.8854, 0.5582, 0.8854, 0.5675, 0.8759, 0.5674, 0.8759, 0.5674, 0.8758, 0.5767, 0.8664, 0.5766, 0.8664, 0.5766, 0.8665, 0.5858, 0.8569, 0.5858, 0.8569, 0.5858, 0.8569, 0.5947, 0.8478, 0.5948, 0.6004, 0.5996, 0.5901, 0.5999, 0.5897, 0.5886, 0.5897, 0.5886, 0.5791, 0.5886, 0.5791, 0.5772, 0.5791, 0.5772, 0.5682, 0.5772, 0.5682, 0.5654, 0.5682, 0.5654, 0.5581, 0.5648, 0.5587, 0.5539, 0.5579, 0.5871, 0.5577, 0.5983, 0.5569, 0.5871, 0.792, 0.5841, 0.8012, 0.5908, 0.7921, 0.5908, 0.8013, 0.5932, 0.8107, 0.5999, 0.8014, 0.5999, 0.8109, 0.6024, 0.8201, 0.609, 0.8109, 0.6091, 0.8203, 0.6115, 0.8297, 0.6183, 0.8203, 0.6183, 0.8299, 0.6203, 0.8386, 0.6272, 0.8298, 0.6271, 0.8577, 0.6272, 0.8482, 0.6204, 0.8577, 0.6204, 0.867, 0.6181, 0.8576, 0.6113, 0.8671, 0.6113, 0.8765, 0.6089, 0.867, 0.6021, 0.8765, 0.6021, 0.8856, 0.5997, 0.8765, 0.593, 0.8856, 0.593, 0.8952, 0.591, 0.8856, 0.5842, 0.8953, 0.5842, 0.6429, 0.5772, 0.6499, 0.5658, 0.6499, 0.5772, 0.6322, 0.5884, 0.6392, 0.5776, 0.6392, 0.5884, 0.6216, 0.6003, 0.6289, 0.5887, 0.6285, 0.6005, 0.5901, 0.5999, 0.5827, 0.5889, 0.5897, 0.5886, 0.5791, 0.5886, 0.5719, 0.5775, 0.5791, 0.5772, 0.5682, 0.5772, 0.5612, 0.5655, 0.5682, 0.5654, 0.792, 0.5749, 0.792, 0.5841, 0.791, 0.575, 0.8854, 0.5675, 0.892, 0.5586, 0.8921, 0.5675, 0.8826, 0.5767, 0.8759, 0.5674, 0.8825, 0.5678, 0.8664, 0.5766, 0.8732, 0.5858, 0.8665, 0.5858, 0.8569, 0.5947, 0.8636, 0.5861, 0.8636, 0.5947, 0.8221, 0.5946, 0.829, 0.5856, 0.8288, 0.5948, 0.8128, 0.5856, 0.8196, 0.5764, 0.8196, 0.5856, 0.8034, 0.5764, 0.8102, 0.5673, 0.8102, 0.5764, 0.7943, 0.5673, 0.8011, 0.5585, 0.8011, 0.5673, 0.902, 0.5842, 0.8963, 0.5749, 0.902, 0.5749, 0.5577, 0.5983, 0.568, 0.6055, 0.5576, 0.6052, 0.5682, 0.61, 0.5787, 0.6169, 0.5682, 0.6169, 0.579, 0.621, 0.5893, 0.628, 0.579, 0.628, 0.5897, 0.6328, 0.6005, 0.6394, 0.5899, 0.6397, 0.6211, 0.6325, 0.6111, 0.6392, 0.6108, 0.6322, 0.6321, 0.6213, 0.6215, 0.6282, 0.6215, 0.6212, 0.6431, 0.61, 0.6324, 0.6169, 0.6323, 0.61, 0.6532, 0.5981, 0.6433, 0.6053, 0.6432, 0.5983, 0.8484, 0.6305, 0.8388, 0.6305, 0.8436, 0.6252, 0.8316, 0.6047, 0.8384, 0.5948, 0.8384, 0.6048, 0.8384, 0.5948, 0.8431, 0.5994, 0.8384, 0.6048, 0.8431, 0.5994, 0.8478, 0.5948, 0.8478, 0.6047, 0.8544, 0.595, 0.8478, 0.6047, 0.8478, 0.5948, 0.6055, 0.6477, 0.6055, 0.6376, 0.6108, 0.642, 0.6004, 0.6095, 0.5934, 0.6, 0.6004, 0.5996, 0.6104, 0.61, 0.6004, 0.6095, 0.6057, 0.6051, 0.6177, 0.6004, 0.6104, 0.61, 0.6106, 0.5998, 0.6008, 0.6425, 0.6005, 0.6325, 0.6055, 0.6376, 0.6055, 0.6376, 0.6108, 0.6322, 0.6108, 0.642, 0.8388, 0.6305, 0.8391, 0.6204, 0.8436, 0.6252, 0.8436, 0.6252, 0.8482, 0.6204, 0.8484, 0.6305, 0.6004, 0.6095, 0.6004, 0.5996, 0.6057, 0.6051, 0.6057, 0.6051, 0.6106, 0.5998, 0.6104, 0.61, 0.72, 0.6039, 0.72, 0.5941, 0.7246, 0.5986, 0.7246, 0.5986, 0.7293, 0.5941, 0.7293, 0.6039, 0.8384, 0.6048, 0.8478, 0.6047, 0.8431, 0.6093, 0.7735, 0.5834, 0.7647, 0.5934, 0.7639, 0.5927, 0.7647, 0.5934, 0.7549, 0.6014, 0.7639, 0.5927, 0.7556, 0.6022, 0.7455, 0.6105, 0.7549, 0.6014, 0.7463, 0.6112, 0.7362, 0.6196, 0.7455, 0.6105, 0.7362, 0.6196, 0.7276, 0.6294, 0.7269, 0.6287, 0.7181, 0.6294, 0.7097, 0.6199, 0.7188, 0.6287, 0.709, 0.6206, 0.7003, 0.6108, 0.7097, 0.6199, 0.6996, 0.6115, 0.6908, 0.6016, 0.7003, 0.6108, 0.6908, 0.6016, 0.6806, 0.5932, 0.6813, 0.5925, 0.6806, 0.5932, 0.6721, 0.5835, 0.6813, 0.5925, 0.7228, 0.6341, 0.7188, 0.6287, 0.7228, 0.6334, 0.7228, 0.6341, 0.7269, 0.6287, 0.7276, 0.6294, 0.6532, 0.5861, 0.6424, 0.5964, 0.6524, 0.5854, 0.6432, 0.5971, 0.6315, 0.6081, 0.6424, 0.5964, 0.6323, 0.6088, 0.6208, 0.6193, 0.6315, 0.6081, 0.6215, 0.6201, 0.6101, 0.6303, 0.6208, 0.6193, 0.6012, 0.6305, 0.5892, 0.6199, 0.59, 0.6191, 0.5892, 0.6199, 0.5796, 0.6081, 0.59, 0.6191, 0.5788, 0.6088, 0.5689, 0.5967, 0.5796, 0.6081, 0.5689, 0.5967, 0.558, 0.586, 0.5587, 0.5853, 0.8943, 0.5731, 0.8853, 0.5832, 0.8842, 0.5826, 0.8842, 0.5826, 0.8763, 0.592, 0.8754, 0.5914, 0.8763, 0.592, 0.8663, 0.6003, 0.8754, 0.5914, 0.867, 0.601, 0.8571, 0.6091, 0.8663, 0.6003, 0.8571, 0.6091, 0.8484, 0.6191, 0.8478, 0.6182, 0.8389, 0.6191, 0.8305, 0.6094, 0.8396, 0.6182, 0.8298, 0.6103, 0.8213, 0.6005, 0.8305, 0.6094, 0.8204, 0.6013, 0.8121, 0.5917, 0.8213, 0.6005, 0.8111, 0.5922, 0.8027, 0.5826, 0.8121, 0.5917, 0.8016, 0.5831, 0.793, 0.5733, 0.8027, 0.5826, 0.8437, 0.6237, 0.8396, 0.6182, 0.8437, 0.6223, 0.8437, 0.6237, 0.8478, 0.6182, 0.8484, 0.6191, 0.6055, 0.6358, 0.6005, 0.6313, 0.6012, 0.6305, 0.6108, 0.631, 0.6055, 0.6358, 0.6101, 0.6303, 0.867, 0.601, 0.8765, 0.593, 0.867, 0.6021, 0.8484, 0.6191, 0.8576, 0.6113, 0.8482, 0.6204, 0.8437, 0.6237, 0.8482, 0.6204, 0.8436, 0.6252, 0.8578, 0.61, 0.867, 0.6021, 0.8576, 0.6113, 0.8763, 0.592, 0.8856, 0.5842, 0.8765, 0.593, 0.8437, 0.6237, 0.8391, 0.6204, 0.8389, 0.6191, 0.8389, 0.6191, 0.8299, 0.6115, 0.8298, 0.6103, 0.8298, 0.6103, 0.8204, 0.6024, 0.8204, 0.6013, 0.8204, 0.6013, 0.8109, 0.5932, 0.8111, 0.5922, 0.8111, 0.5922, 0.8013, 0.584, 0.8016, 0.5831, 0.8016, 0.5831, 0.792, 0.5749, 0.7921, 0.5739, 0.5681, 0.5974, 0.5579, 0.5871, 0.558, 0.586, 0.5788, 0.6088, 0.5681, 0.5985, 0.5681, 0.5974, 0.5892, 0.6199, 0.5788, 0.61, 0.5788, 0.6088, 0.6005, 0.6313, 0.5893, 0.621, 0.5892, 0.6199, 0.6055, 0.6365, 0.6005, 0.6325, 0.6005, 0.6313, 0.6055, 0.6365, 0.6108, 0.6322, 0.6055, 0.6376, 0.6108, 0.631, 0.6215, 0.6212, 0.6108, 0.6322, 0.6215, 0.6201, 0.6323, 0.61, 0.6215, 0.6212, 0.6323, 0.6088, 0.6432, 0.5983, 0.6323, 0.61, 0.6432, 0.5971, 0.6532, 0.5873, 0.6432, 0.5983, 0.6806, 0.5932, 0.6713, 0.5854, 0.6713, 0.5843, 0.6901, 0.6024, 0.6806, 0.5943, 0.6806, 0.5932, 0.6996, 0.6115, 0.6901, 0.6035, 0.6901, 0.6024, 0.709, 0.6206, 0.6996, 0.6127, 0.6996, 0.6115, 0.7181, 0.6294, 0.709, 0.6218, 0.709, 0.6206, 0.7228, 0.6341, 0.7181, 0.6306, 0.7181, 0.6294, 0.7228, 0.6341, 0.7275, 0.6306, 0.7228, 0.6352, 0.7276, 0.6294, 0.7369, 0.6215, 0.7275, 0.6306, 0.7369, 0.6203, 0.7462, 0.6124, 0.7369, 0.6215, 0.7463, 0.6112, 0.7556, 0.6033, 0.7462, 0.6124, 0.7556, 0.6022, 0.7647, 0.5946, 0.7556, 0.6033, 0.7647, 0.5934, 0.7743, 0.5853, 0.7647, 0.5946, 0.7853, 0.5841, 0.791, 0.575, 0.792, 0.5841, 0.792, 0.5749, 0.7909, 0.5738, 0.7921, 0.5739, 0.8953, 0.5842, 0.8856, 0.5842, 0.8953, 0.5749, 0.8953, 0.5749, 0.8963, 0.5737, 0.8963, 0.5749, 0.5569, 0.5871, 0.558, 0.586, 0.5579, 0.5871, 0.6532, 0.5981, 0.6432, 0.5983, 0.6532, 0.5873, 0.6532, 0.5861, 0.6543, 0.5873, 0.6532, 0.5873, 0.6647, 0.5943, 0.6702, 0.5853, 0.6713, 0.5943, 0.6703, 0.5842, 0.6713, 0.5854, 0.6702, 0.5853, 0.7743, 0.5945, 0.7743, 0.5853, 0.7754, 0.5853, 0.7743, 0.5853, 0.7753, 0.5841, 0.7754, 0.5853, 0.7181, 0.6306, 0.7228, 0.6352, 0.7181, 0.6405, 0.7647, 0.6033, 0.7556, 0.6033, 0.7647, 0.5946, 0.6807, 0.6035, 0.6806, 0.5943, 0.6901, 0.6035, 0.7076, 0.9846, 0.7178, 0.9582, 0.7178, 0.9846, 0.6961, 0.9846, 0.7062, 0.9582, 0.7062, 0.9846, 0.6841, 0.9846, 0.6942, 0.9582, 0.6942, 0.9846, 0.6961, 0.9965, 0.7062, 0.9864, 0.7062, 0.9965, 0.7682, 0.984, 0.7576, 0.9576, 0.7682, 0.9576, 0.7803, 0.984, 0.7697, 0.9576, 0.7803, 0.9576, 0.7927, 0.984, 0.7822, 0.9576, 0.7927, 0.9576, 0.7803, 0.996, 0.7697, 0.9858, 0.7803, 0.9858, 0.6676, 0.6974, 0.6786, 0.7002, 0.6676, 0.7002, 0.6648, 0.6869, 0.6676, 0.6974, 0.6648, 0.6974, 0.7982, 0.6575, 0.7209, 0.6589, 0.7209, 0.6575, 0.6323, 0.775, 0.6302, 0.7361, 0.6313, 0.7367, 0.5829, 0.8435, 0.5984, 0.8449, 0.5831, 0.8449, 0.5831, 0.8449, 0.5816, 0.8439, 0.5829, 0.8435, 0.6151, 0.7361, 0.6302, 0.7347, 0.6302, 0.7361, 0.5831, 0.8449, 0.5832, 0.8827, 0.5819, 0.8455, 0.6313, 0.7367, 0.6302, 0.7347, 0.6317, 0.7352, 0.668, 0.9849, 0.6785, 0.9586, 0.6785, 0.9849, 0.6559, 0.9849, 0.6664, 0.9586, 0.6664, 0.9849, 0.6434, 0.9849, 0.654, 0.9586, 0.654, 0.9849, 0.6559, 0.9969, 0.6664, 0.9868, 0.6664, 0.9969, 0.9328, 0.6951, 0.9546, 0.7374, 0.9328, 0.7374, 0.7939, 0.9482, 0.8349, 0.9467, 0.8392, 0.997, 0.8101, 0.6466, 0.8133, 0.6193, 0.8133, 0.6466, 0.7996, 0.6193, 0.8101, 0.6161, 0.8101, 0.6193, 0.7996, 0.6466, 0.8101, 0.6498, 0.7996, 0.6498, 0.7964, 0.6193, 0.7996, 0.6466, 0.7965, 0.6466, 0.8467, 0.9346, 0.8453, 0.9081, 0.8468, 0.9081, 0.7821, 0.6468, 0.7926, 0.6499, 0.7821, 0.6499, 0.7926, 0.6468, 0.7958, 0.6195, 0.7957, 0.6468, 0.7789, 0.6195, 0.7821, 0.6468, 0.7789, 0.6468, 0.7926, 0.6163, 0.7821, 0.6195, 0.7821, 0.6163, 0.8331, 0.9346, 0.835, 0.9082, 0.835, 0.9346, 0.7752, 0.6468, 0.7784, 0.6195, 0.7784, 0.6468, 0.7615, 0.6195, 0.7647, 0.6468, 0.7616, 0.6468, 0.7752, 0.6163, 0.7647, 0.6195, 0.7647, 0.6163, 0.8302, 0.6457, 0.8331, 0.6352, 0.8331, 0.6457, 0.8302, 0.6322, 0.8197, 0.6352, 0.8197, 0.6322, 0.8302, 0.6486, 0.8197, 0.6457, 0.8302, 0.6457, 0.8167, 0.6352, 0.8197, 0.6457, 0.8167, 0.6457, 0.8452, 0.9346, 0.8349, 0.9365, 0.835, 0.9346, 0.7752, 0.6499, 0.7647, 0.6468, 0.7752, 0.6468, 0.7282, 0.8395, 0.7261, 0.8381, 0.7282, 0.8381, 0.6987, 0.653, 0.6958, 0.6805, 0.6958, 0.653, 0.6848, 0.653, 0.6958, 0.6502, 0.6958, 0.653, 0.6958, 0.6833, 0.6848, 0.6805, 0.6958, 0.6805, 0.682, 0.653, 0.6848, 0.6805, 0.682, 0.6805, 0.6697, 0.826, 0.6713, 0.7995, 0.6713, 0.826, 0.6788, 0.6834, 0.6678, 0.6806, 0.6788, 0.6806, 0.6816, 0.6532, 0.6788, 0.6806, 0.6788, 0.6532, 0.665, 0.6532, 0.6678, 0.6806, 0.665, 0.6806, 0.6788, 0.6504, 0.6678, 0.6532, 0.6678, 0.6504, 0.6838, 0.826, 0.6819, 0.7995, 0.6838, 0.7995, 0.6642, 0.6532, 0.6614, 0.6806, 0.6614, 0.6532, 0.6476, 0.6532, 0.6504, 0.6806, 0.6476, 0.6806, 0.6614, 0.6504, 0.6504, 0.6532, 0.6504, 0.6504, 0.6814, 0.6869, 0.6786, 0.6974, 0.6786, 0.6869, 0.6786, 0.6841, 0.6676, 0.6869, 0.6676, 0.6841, 0.6819, 0.8279, 0.6713, 0.826, 0.6819, 0.826, 0.6504, 0.6806, 0.6614, 0.6834, 0.6504, 0.6834, 0.699, 0.8906, 0.6487, 0.9472, 0.6489, 0.8907, 0.7565, 0.947, 0.7723, 0.8904, 0.7722, 0.9468, 0.699, 0.8906, 0.7136, 0.9472, 0.6986, 0.9473, 0.5493, 0.9488, 0.5954, 0.9474, 0.5999, 0.9976, 0.6284, 0.7815, 0.5494, 0.8384, 0.5489, 0.7817, 0.6504, 0.9473, 0.6504, 0.9487, 0.649, 0.9473, 0.9819, 0.8297, 0.7318, 0.8865, 0.7318, 0.8297, 0.9351, 0.8901, 0.8831, 0.9466, 0.8829, 0.8901, 0.7369, 0.9753, 0.7138, 0.9484, 0.756, 0.9484, 0.9939, 0.5831, 0.9911, 0.5557, 0.9939, 0.5557, 0.9801, 0.5528, 0.9911, 0.5557, 0.9801, 0.5557, 0.9801, 0.5859, 0.9911, 0.5831, 0.9911, 0.5859, 0.9801, 0.5557, 0.9773, 0.5831, 0.9773, 0.5557, 0.6075, 0.9353, 0.606, 0.9088, 0.6075, 0.9088, 0.9625, 0.5859, 0.9735, 0.5831, 0.9735, 0.5859, 0.9735, 0.5557, 0.9763, 0.5831, 0.9735, 0.5831, 0.9625, 0.5557, 0.9597, 0.5831, 0.9597, 0.5557, 0.9735, 0.5557, 0.9625, 0.5528, 0.9735, 0.5528, 0.5935, 0.9354, 0.5954, 0.9089, 0.5954, 0.9354, 0.9591, 0.5829, 0.9563, 0.5555, 0.9591, 0.5555, 0.9453, 0.5555, 0.9425, 0.5829, 0.9425, 0.5555, 0.9563, 0.5555, 0.9453, 0.5527, 0.9563, 0.5527, 0.9767, 0.5997, 0.9737, 0.5892, 0.9767, 0.5892, 0.9737, 0.5892, 0.9627, 0.5862, 0.9737, 0.5862, 0.9737, 0.5997, 0.9627, 0.6027, 0.9627, 0.5997, 0.9627, 0.5892, 0.9597, 0.5997, 0.9597, 0.5892, 0.606, 0.9371, 0.5954, 0.9354, 0.606, 0.9353, 0.9563, 0.5829, 0.9453, 0.5857, 0.9453, 0.5829, 0.7951, 0.9467, 0.7723, 0.8904, 0.795, 0.8902, 0.7422, 0.9314, 0.7476, 0.8904, 0.7474, 0.9329, 0.7241, 0.8906, 0.7286, 0.9319, 0.7243, 0.9333, 0.7411, 0.9337, 0.7474, 0.9329, 0.745, 0.9372, 0.7389, 0.9354, 0.745, 0.9372, 0.741, 0.9401, 0.7359, 0.9362, 0.741, 0.9401, 0.7361, 0.9411, 0.7328, 0.9357, 0.7361, 0.9411, 0.7311, 0.9402, 0.7302, 0.9342, 0.7311, 0.9402, 0.7269, 0.9375, 0.7286, 0.9319, 0.7269, 0.9375, 0.7243, 0.9333, 0.7981, 0.729, 0.7209, 0.6589, 0.7981, 0.6589, 0.5984, 0.8449, 0.5841, 0.884, 0.5831, 0.8449, 0.6151, 0.7361, 0.6315, 0.7781, 0.5478, 0.7783, 0.9428, 0.6002, 0.8892, 0.6696, 0.8895, 0.6005, 0.5971, 0.6592, 0.5499, 0.7292, 0.5499, 0.6592, 0.9743, 0.9261, 0.9934, 0.9952, 0.9117, 0.9655, 0.8559, 0.8248, 0.7312, 0.8248, 0.7312, 0.754, 0.8892, 0.5988, 0.9424, 0.6, 0.8892, 0.6, 0.5983, 0.8434, 0.5844, 0.8423, 0.6021, 0.8416, 0.7209, 0.6575, 0.7982, 0.6557, 0.7982, 0.6575, 0.5971, 0.6579, 0.5498, 0.6564, 0.6002, 0.6564, 0.9816, 0.7526, 0.7312, 0.7505, 0.9816, 0.7506, 0.6302, 0.7347, 0.6288, 0.7331, 0.6302, 0.7331, 0.6327, 0.7368, 0.6317, 0.7352, 0.633, 0.7355, 0.6313, 0.7367, 0.6336, 0.7749, 0.6323, 0.775, 0.5805, 0.8457, 0.5832, 0.8827, 0.5818, 0.8827, 0.5803, 0.8442, 0.5819, 0.8455, 0.5805, 0.8457, 0.5844, 0.8423, 0.5829, 0.8435, 0.583, 0.8423, 0.9816, 0.8248, 0.8559, 0.8248, 0.9816, 0.754, 0.8559, 0.8248, 0.7312, 0.754, 0.9816, 0.754, 0.9816, 0.7526, 0.7312, 0.754, 0.7312, 0.7526, 0.8349, 0.9467, 0.8452, 0.9467, 0.8392, 0.997, 0.7951, 0.9467, 0.8349, 0.9467, 0.7939, 0.9482, 0.8452, 0.9467, 0.8843, 0.9481, 0.8392, 0.997, 0.7939, 0.9482, 0.7938, 0.9468, 0.7951, 0.9467, 0.8831, 0.9466, 0.8452, 0.9467, 0.8452, 0.9364, 0.8229, 0.9347, 0.8349, 0.9365, 0.7951, 0.9467, 0.8331, 0.9346, 0.835, 0.9346, 0.8349, 0.9365, 0.8452, 0.9364, 0.8452, 0.9346, 0.8467, 0.9346, 0.8452, 0.9364, 0.8569, 0.9346, 0.8831, 0.9466, 0.7951, 0.9467, 0.8229, 0.9082, 0.8229, 0.9347, 0.795, 0.8902, 0.8331, 0.9082, 0.8229, 0.9082, 0.8831, 0.9466, 0.8569, 0.9081, 0.8829, 0.8901, 0.795, 0.8902, 0.835, 0.9082, 0.8331, 0.9082, 0.8829, 0.8901, 0.8569, 0.9081, 0.8468, 0.9081, 0.8829, 0.8901, 0.835, 0.9082, 0.795, 0.8902, 0.8829, 0.8901, 0.8468, 0.9081, 0.8453, 0.9081, 0.9934, 0.9952, 0.8879, 0.9952, 0.9117, 0.9655, 0.6554, 0.6997, 0.6745, 0.7291, 0.5499, 0.7292, 0.5493, 0.9488, 0.5492, 0.9475, 0.5513, 0.9474, 0.5513, 0.9474, 0.5954, 0.9474, 0.5493, 0.9488, 0.606, 0.9473, 0.6487, 0.9472, 0.6504, 0.9487, 0.5954, 0.9474, 0.606, 0.9473, 0.5999, 0.9976, 0.606, 0.9473, 0.6504, 0.9487, 0.5999, 0.9976, 0.5829, 0.9354, 0.5954, 0.9372, 0.5513, 0.9474, 0.606, 0.9371, 0.6181, 0.9352, 0.6487, 0.9472, 0.5935, 0.9354, 0.5954, 0.9354, 0.5954, 0.9372, 0.606, 0.9371, 0.606, 0.9353, 0.6075, 0.9353, 0.6181, 0.9087, 0.6487, 0.9472, 0.6181, 0.9352, 0.5513, 0.9474, 0.5829, 0.9089, 0.5829, 0.9354, 0.5513, 0.8909, 0.5935, 0.9089, 0.5829, 0.9089, 0.6181, 0.9087, 0.6075, 0.9088, 0.6489, 0.8907, 0.6075, 0.9088, 0.606, 0.9088, 0.6489, 0.8907, 0.5513, 0.8909, 0.5954, 0.9089, 0.5935, 0.9089, 0.5954, 0.9089, 0.6489, 0.8907, 0.606, 0.9088, 0.6775, 0.8884, 0.6713, 0.8381, 0.6819, 0.8381, 0.7282, 0.8395, 0.6775, 0.8884, 0.6819, 0.8381, 0.6819, 0.8381, 0.7261, 0.8381, 0.7282, 0.8395, 0.6285, 0.8381, 0.6713, 0.8381, 0.6267, 0.8395, 0.6775, 0.8884, 0.6267, 0.8395, 0.6713, 0.8381, 0.6591, 0.826, 0.6713, 0.8279, 0.6285, 0.8381, 0.6267, 0.8395, 0.6267, 0.8383, 0.6285, 0.8381, 0.6697, 0.826, 0.6713, 0.826, 0.6713, 0.8279, 0.6819, 0.8279, 0.6819, 0.826, 0.6838, 0.826, 0.6819, 0.8279, 0.6944, 0.826, 0.7261, 0.8381, 0.6285, 0.8381, 0.6591, 0.7995, 0.6591, 0.826, 0.6284, 0.7815, 0.6697, 0.7995, 0.6591, 0.7995, 0.7261, 0.8381, 0.6944, 0.7995, 0.726, 0.7814, 0.726, 0.7814, 0.6944, 0.7995, 0.6838, 0.7995, 0.6284, 0.7815, 0.6713, 0.7995, 0.6697, 0.7995, 0.6284, 0.7815, 0.6819, 0.7995, 0.6713, 0.7995, 0.726, 0.7814, 0.6838, 0.7995, 0.6819, 0.7995, 0.9485, 0.7438, 0.9438, 0.7448, 0.9392, 0.744, 0.9392, 0.744, 0.9523, 0.7412, 0.9485, 0.7438, 0.9353, 0.7415, 0.9546, 0.7374, 0.9523, 0.7412, 0.615, 0.7346, 0.6288, 0.7331, 0.6302, 0.7347, 0.7136, 0.9472, 0.756, 0.9484, 0.7138, 0.9484, 0.7136, 0.9472, 0.7361, 0.9411, 0.7565, 0.947, 0.741, 0.9401, 0.745, 0.9372, 0.7565, 0.947, 0.7136, 0.9472, 0.7269, 0.9375, 0.7311, 0.9402, 0.7136, 0.9472, 0.7243, 0.9333, 0.7269, 0.9375, 0.745, 0.9372, 0.7474, 0.9329, 0.7565, 0.947, 0.7474, 0.9329, 0.7567, 0.8904, 0.7565, 0.947, 0.7137, 0.8906, 0.7243, 0.9333, 0.7136, 0.9472, 0.7361, 0.9411, 0.741, 0.9401, 0.7565, 0.947, 0.9743, 0.9261, 0.9945, 0.9245, 0.9941, 0.9261, 0.9746, 0.9245, 0.9947, 0.9232, 0.9945, 0.9245, 0.5498, 0.6579, 0.5971, 0.6592, 0.5499, 0.6592, 0.8843, 0.9481, 0.8831, 0.9466, 0.8844, 0.9468, 0.8895, 0.6005, 0.9424, 0.6, 0.9428, 0.6002, 0.7227, 0.7722, 0.7209, 0.7665, 0.7227, 0.7665, 0.7244, 0.7722, 0.7227, 0.7665, 0.7244, 0.7665, 0.7122, 0.7722, 0.7105, 0.7665, 0.7122, 0.7665, 0.714, 0.7722, 0.7122, 0.7665, 0.714, 0.7665, 0.7157, 0.7722, 0.714, 0.7665, 0.7157, 0.7665, 0.7175, 0.7722, 0.7157, 0.7665, 0.7174, 0.7665, 0.7192, 0.7722, 0.7174, 0.7665, 0.7192, 0.7665, 0.7209, 0.7722, 0.7192, 0.7665, 0.7209, 0.7665, 0.714, 0.7722, 0.7123, 0.7764, 0.7122, 0.7722, 0.6584, 0.766, 0.6788, 0.7753, 0.6585, 0.7753, 0.6912, 0.7564, 0.6807, 0.7362, 0.6912, 0.7362, 0.6932, 0.76, 0.6812, 0.758, 0.6932, 0.758, 0.6901, 0.7659, 0.6801, 0.7618, 0.6905, 0.7618, 0.6932, 0.758, 0.7166, 0.7573, 0.7173, 0.758, 0.6914, 0.766, 0.7132, 0.762, 0.7124, 0.766, 0.6579, 0.7564, 0.6474, 0.7362, 0.6579, 0.7362, 0.6571, 0.76, 0.6451, 0.758, 0.6571, 0.758, 0.6574, 0.762, 0.6472, 0.7661, 0.6468, 0.762, 0.6807, 0.7362, 0.6579, 0.7564, 0.6579, 0.7362, 0.6571, 0.76, 0.6812, 0.758, 0.6812, 0.76, 0.6584, 0.766, 0.6798, 0.762, 0.6789, 0.766, 0.6932, 0.758, 0.682, 0.7573, 0.6924, 0.7573, 0.6563, 0.7573, 0.6451, 0.758, 0.6459, 0.7573, 0.6571, 0.758, 0.6805, 0.7573, 0.6812, 0.758, 0.6932, 0.76, 0.682, 0.7607, 0.6812, 0.76, 0.6571, 0.76, 0.6805, 0.7608, 0.6578, 0.7608, 0.6451, 0.76, 0.6563, 0.7607, 0.6459, 0.7607, 0.7173, 0.76, 0.6939, 0.7608, 0.6932, 0.76, 0.7139, 0.7362, 0.6912, 0.7564, 0.6912, 0.7362, 0.7078, 0.7721, 0.7061, 0.7664, 0.7078, 0.7664, 0.7096, 0.7721, 0.7078, 0.7664, 0.7096, 0.7664, 0.6973, 0.7722, 0.6956, 0.7664, 0.6973, 0.7664, 0.6991, 0.7721, 0.6973, 0.7664, 0.6991, 0.7664, 0.7008, 0.7721, 0.6991, 0.7664, 0.7008, 0.7664, 0.7026, 0.7721, 0.7008, 0.7664, 0.7026, 0.7664, 0.7043, 0.7721, 0.7026, 0.7664, 0.7043, 0.7664, 0.7061, 0.7721, 0.7043, 0.7664, 0.7061, 0.7664, 0.6991, 0.7721, 0.6975, 0.7764, 0.6973, 0.7722, 0.6926, 0.7723, 0.6908, 0.7666, 0.6926, 0.7666, 0.6943, 0.7723, 0.6926, 0.7666, 0.6943, 0.7666, 0.6821, 0.7723, 0.6804, 0.7666, 0.6821, 0.7666, 0.6839, 0.7723, 0.6821, 0.7666, 0.6839, 0.7666, 0.6856, 0.7723, 0.6839, 0.7666, 0.6856, 0.7666, 0.6874, 0.7723, 0.6856, 0.7666, 0.6874, 0.7666, 0.6891, 0.7723, 0.6874, 0.7666, 0.6891, 0.7666, 0.6908, 0.7723, 0.6891, 0.7666, 0.6908, 0.7666, 0.6839, 0.7723, 0.6822, 0.7765, 0.6821, 0.7723, 0.6851, 0.7735, 0.684, 0.7765, 0.6839, 0.7723, 0.681, 0.7753, 0.6821, 0.7723, 0.6822, 0.7765, 0.7004, 0.7733, 0.6992, 0.7763, 0.6991, 0.7721, 0.6962, 0.7752, 0.6973, 0.7722, 0.6975, 0.7764, 0.7152, 0.7734, 0.7141, 0.7764, 0.714, 0.7722, 0.7111, 0.7752, 0.7122, 0.7722, 0.7123, 0.7764, 0.6932, 0.76, 0.7173, 0.758, 0.7173, 0.76, 0.8033, 0.6563, 0.8635, 0.6569, 0.8033, 0.6569, 0.8635, 0.6569, 0.8642, 0.6919, 0.8636, 0.692, 0.8042, 0.6966, 0.8349, 0.7314, 0.8042, 0.7448, 0.8921, 0.6967, 0.8349, 0.7314, 0.8348, 0.6967, 0.8921, 0.7314, 0.9227, 0.6965, 0.9227, 0.7447, 0.8033, 0.6569, 0.8025, 0.6919, 0.8028, 0.6569, 0.8025, 0.6569, 0.8025, 0.6919, 0.8021, 0.6919, 0.8636, 0.6558, 0.8033, 0.6563, 0.8032, 0.6559, 0.8644, 0.6569, 0.8642, 0.6919, 0.864, 0.6569, 0.8033, 0.6569, 0.8636, 0.692, 0.8032, 0.692, 0.9544, 0.6895, 0.9329, 0.6947, 0.9328, 0.6895, 0.9328, 0.6824, 0.9544, 0.6842, 0.9328, 0.6842, 0.9313, 0.6764, 0.9555, 0.6785, 0.9313, 0.6785, 0.9562, 0.6842, 0.9544, 0.6895, 0.9544, 0.6842, 0.9575, 0.6799, 0.9595, 0.6895, 0.9575, 0.6895, 0.9296, 0.6806, 0.9276, 0.6895, 0.9276, 0.6806, 0.931, 0.6842, 0.9328, 0.6895, 0.931, 0.6895, 0.9328, 0.6842, 0.9544, 0.6895, 0.9328, 0.6895, 0.9555, 0.6785, 0.9328, 0.6824, 0.9313, 0.6785, 0.9575, 0.6895, 0.9562, 0.6842, 0.9575, 0.6799, 0.9296, 0.6895, 0.931, 0.6842, 0.931, 0.6895, 0.8853, 0.5832, 0.8953, 0.5749, 0.8856, 0.5842, 0.5508, 0.5981, 0.5569, 0.5871, 0.5577, 0.5983, 0.6341, 0.5555, 0.6284, 0.5484, 0.6341, 0.5484, 0.5826, 0.5484, 0.5769, 0.5555, 0.5769, 0.5484, 0.5883, 0.5484, 0.5826, 0.5555, 0.5826, 0.5484, 0.5941, 0.5555, 0.5883, 0.5484, 0.5941, 0.5484, 0.5998, 0.5555, 0.5941, 0.5484, 0.5998, 0.5484, 0.6055, 0.5484, 0.5998, 0.5555, 0.5998, 0.5484, 0.6112, 0.5484, 0.6055, 0.5555, 0.6055, 0.5484, 0.617, 0.5555, 0.6112, 0.5484, 0.617, 0.5484, 0.6227, 0.5484, 0.617, 0.5555, 0.617, 0.5484, 0.6284, 0.5484, 0.6227, 0.5555, 0.6227, 0.5484, 0.6341, 0.5641, 0.6284, 0.5555, 0.6341, 0.5555, 0.5826, 0.5641, 0.5769, 0.5555, 0.5826, 0.5555, 0.5883, 0.5641, 0.5826, 0.5555, 0.5883, 0.5555, 0.5941, 0.5641, 0.5883, 0.5555, 0.5941, 0.5555, 0.5998, 0.5641, 0.5941, 0.5555, 0.5998, 0.5555, 0.6055, 0.5641, 0.5998, 0.5555, 0.6055, 0.5555, 0.6112, 0.5641, 0.6055, 0.5555, 0.6112, 0.5555, 0.617, 0.5641, 0.6112, 0.5555, 0.617, 0.5555, 0.6227, 0.5641, 0.617, 0.5555, 0.6227, 0.5555, 0.6284, 0.5641, 0.6227, 0.5555, 0.6284, 0.5555, 0.6341, 0.5641, 0.6284, 0.5712, 0.6284, 0.5641, 0.5826, 0.5641, 0.5769, 0.5712, 0.5769, 0.5641, 0.5883, 0.5712, 0.5826, 0.5641, 0.5883, 0.5641, 0.5941, 0.5712, 0.5883, 0.5641, 0.5941, 0.5641, 0.5998, 0.5712, 0.5941, 0.5641, 0.5998, 0.5641, 0.6055, 0.5712, 0.5998, 0.5641, 0.6055, 0.5641, 0.6112, 0.5712, 0.6055, 0.5641, 0.6112, 0.5641, 0.617, 0.5641, 0.6112, 0.5712, 0.6112, 0.5641, 0.6227, 0.5641, 0.617, 0.5712, 0.617, 0.5641, 0.6284, 0.5712, 0.6227, 0.5641, 0.6284, 0.5641, 0.7326, 0.5522, 0.7228, 0.5557, 0.7271, 0.5523, 0.7005, 0.555, 0.7104, 0.5519, 0.7148, 0.5553, 0.6341, 0.5555, 0.6284, 0.5484, 0.6341, 0.5484, 0.5826, 0.5555, 0.5769, 0.5484, 0.5826, 0.5484, 0.5883, 0.5555, 0.5826, 0.5484, 0.5883, 0.5484, 0.5941, 0.5484, 0.5883, 0.5555, 0.5883, 0.5484, 0.5998, 0.5484, 0.5941, 0.5555, 0.5941, 0.5484, 0.6055, 0.5484, 0.5998, 0.5555, 0.5998, 0.5484, 0.6112, 0.5484, 0.6055, 0.5555, 0.6055, 0.5484, 0.617, 0.5555, 0.6112, 0.5484, 0.617, 0.5484, 0.6227, 0.5555, 0.617, 0.5484, 0.6227, 0.5484, 0.6284, 0.5484, 0.6227, 0.5555, 0.6227, 0.5484, 0.6341, 0.5641, 0.6284, 0.5555, 0.6341, 0.5555, 0.5826, 0.5641, 0.5769, 0.5555, 0.5826, 0.5555, 0.5883, 0.5641, 0.5826, 0.5555, 0.5883, 0.5555, 0.5941, 0.5641, 0.5883, 0.5555, 0.5941, 0.5555, 0.5998, 0.5641, 0.5941, 0.5555, 0.5998, 0.5555, 0.6055, 0.5641, 0.5998, 0.5555, 0.6055, 0.5555, 0.6112, 0.5641, 0.6055, 0.5555, 0.6112, 0.5555, 0.617, 0.5641, 0.6112, 0.5555, 0.617, 0.5555, 0.6227, 0.5641, 0.617, 0.5555, 0.6227, 0.5555, 0.6284, 0.5641, 0.6227, 0.5555, 0.6284, 0.5555, 0.6341, 0.5641, 0.6284, 0.5712, 0.6284, 0.5641, 0.5826, 0.5712, 0.5769, 0.5641, 0.5826, 0.5641, 0.5883, 0.5712, 0.5826, 0.5641, 0.5883, 0.5641, 0.5941, 0.5712, 0.5883, 0.5641, 0.5941, 0.5641, 0.5998, 0.5712, 0.5941, 0.5641, 0.5998, 0.5641, 0.6055, 0.5712, 0.5998, 0.5641, 0.6055, 0.5641, 0.6112, 0.5641, 0.6055, 0.5712, 0.6055, 0.5641, 0.617, 0.5641, 0.6112, 0.5712, 0.6112, 0.5641, 0.6227, 0.5641, 0.617, 0.5712, 0.617, 0.5641, 0.6284, 0.5712, 0.6227, 0.5641, 0.6284, 0.5641, 0.7371, 0.5555, 0.7271, 0.5523, 0.7326, 0.5522, 0.705, 0.5518, 0.7148, 0.5553, 0.7005, 0.555, 0.6341, 0.5484, 0.6284, 0.5555, 0.6284, 0.5484, 0.5826, 0.5555, 0.5769, 0.5484, 0.5826, 0.5484, 0.5883, 0.5484, 0.5826, 0.5555, 0.5826, 0.5484, 0.5941, 0.5555, 0.5883, 0.5484, 0.5941, 0.5484, 0.5998, 0.5555, 0.5941, 0.5484, 0.5998, 0.5484, 0.6055, 0.5484, 0.5998, 0.5555, 0.5998, 0.5484, 0.6112, 0.5484, 0.6055, 0.5555, 0.6055, 0.5484, 0.617, 0.5555, 0.6112, 0.5484, 0.617, 0.5484, 0.6227, 0.5555, 0.617, 0.5484, 0.6227, 0.5484, 0.6284, 0.5484, 0.6227, 0.5555, 0.6227, 0.5484, 0.6341, 0.5641, 0.6284, 0.5555, 0.6341, 0.5555, 0.5826, 0.5641, 0.5769, 0.5555, 0.5826, 0.5555, 0.5883, 0.5641, 0.5826, 0.5555, 0.5883, 0.5555, 0.5941, 0.5641, 0.5883, 0.5555, 0.5941, 0.5555, 0.5998, 0.5641, 0.5941, 0.5555, 0.5998, 0.5555, 0.6055, 0.5641, 0.5998, 0.5555, 0.6055, 0.5555, 0.6112, 0.5641, 0.6055, 0.5555, 0.6112, 0.5555, 0.617, 0.5641, 0.6112, 0.5555, 0.617, 0.5555, 0.6227, 0.5641, 0.617, 0.5555, 0.6227, 0.5555, 0.6284, 0.5641, 0.6227, 0.5555, 0.6284, 0.5555, 0.6341, 0.5712, 0.6284, 0.5641, 0.6341, 0.5641, 0.5826, 0.5712, 0.5769, 0.5641, 0.5826, 0.5641, 0.5883, 0.5712, 0.5826, 0.5641, 0.5883, 0.5641, 0.5941, 0.5641, 0.5883, 0.5712, 0.5883, 0.5641, 0.5998, 0.5641, 0.5941, 0.5712, 0.5941, 0.5641, 0.6055, 0.5712, 0.5998, 0.5641, 0.6055, 0.5641, 0.6112, 0.5712, 0.6055, 0.5641, 0.6112, 0.5641, 0.617, 0.5641, 0.6112, 0.5712, 0.6112, 0.5641, 0.6227, 0.5641, 0.617, 0.5712, 0.617, 0.5641, 0.6284, 0.5712, 0.6227, 0.5641, 0.6284, 0.5641, 0.7388, 0.5609, 0.7228, 0.5557, 0.7271, 0.5523, 0.6987, 0.5604, 0.7148, 0.5553, 0.7003, 0.5659, 0.7101, 0.5694, 0.7003, 0.5659, 0.7146, 0.5661, 0.7146, 0.5661, 0.6987, 0.5604, 0.7164, 0.5607, 0.6987, 0.5604, 0.7148, 0.5553, 0.7164, 0.5607, 0.7101, 0.5694, 0.7003, 0.5659, 0.7146, 0.5661, 0.7146, 0.5661, 0.6987, 0.5604, 0.7164, 0.5607, 0.6987, 0.5604, 0.7148, 0.5553, 0.7164, 0.5607, 0.7146, 0.5661, 0.7047, 0.5693, 0.7164, 0.5607, 0.7047, 0.5693, 0.7148, 0.5553, 0.7164, 0.5607, 0.705, 0.5518, 0.6987, 0.5604, 0.7005, 0.555, 0.7329, 0.5697, 0.723, 0.5666, 0.7372, 0.5663, 0.723, 0.5666, 0.7388, 0.5609, 0.7372, 0.5663, 0.7212, 0.5612, 0.7371, 0.5555, 0.7388, 0.5609, 0.723, 0.5666, 0.7329, 0.5697, 0.7274, 0.5698, 0.7329, 0.5697, 0.7228, 0.5557, 0.7372, 0.5663, 0.7371, 0.5555, 0.7271, 0.5523, 0.7326, 0.5522, 0.7371, 0.5555, 0.7212, 0.5612, 0.7326, 0.5522, 0.7274, 0.5698, 0.7371, 0.5555, 0.7388, 0.5609, 0.7329, 0.5697, 0.7388, 0.5609, 0.7372, 0.5663, 0.7246, 0.6084, 0.7293, 0.6039, 0.7339, 0.6086, 0.72, 0.6131, 0.7154, 0.6086, 0.72, 0.6039, 0.6713, 0.601, 0.6713, 0.5943, 0.6806, 0.5943, 0.6807, 0.6035, 0.6901, 0.6035, 0.69, 0.6102, 0.6902, 0.6126, 0.6996, 0.6127, 0.6993, 0.6193, 0.6995, 0.6217, 0.709, 0.6218, 0.7089, 0.6285, 0.7091, 0.6305, 0.7181, 0.6306, 0.7179, 0.6372, 0.737, 0.6306, 0.7369, 0.6373, 0.7276, 0.6372, 0.7462, 0.6282, 0.737, 0.6281, 0.7369, 0.6215, 0.7556, 0.6191, 0.7464, 0.619, 0.7462, 0.6124, 0.7646, 0.61, 0.7558, 0.6099, 0.7556, 0.6033, 0.7743, 0.5945, 0.7743, 0.6012, 0.7647, 0.6012, 0.7731, 0.5584, 0.7731, 0.5673, 0.7664, 0.5673, 0.757, 0.5763, 0.7571, 0.5673, 0.7637, 0.5674, 0.7478, 0.5853, 0.7477, 0.5763, 0.7543, 0.5765, 0.7383, 0.594, 0.7384, 0.5853, 0.745, 0.5854, 0.7106, 0.5941, 0.704, 0.594, 0.704, 0.5853, 0.6948, 0.5851, 0.6948, 0.5762, 0.7014, 0.5761, 0.6855, 0.5761, 0.6855, 0.5672, 0.6921, 0.5672, 0.6832, 0.5671, 0.6766, 0.5671, 0.6766, 0.5587, 0.7809, 0.5946, 0.7743, 0.5945, 0.7754, 0.5853, 0.7275, 0.6405, 0.7228, 0.645, 0.7181, 0.6405, 0.7134, 0.6039, 0.7134, 0.5942, 0.72, 0.5941, 0.7293, 0.6039, 0.7246, 0.6084, 0.72, 0.6039, 0.7359, 0.5941, 0.7359, 0.6038, 0.7293, 0.6039, 0.8431, 0.6093, 0.8478, 0.6047, 0.8525, 0.6096, 0.8337, 0.6096, 0.8384, 0.6048, 0.8431, 0.6093, 0.6056, 0.6152, 0.6104, 0.61, 0.6156, 0.6147, 0.5953, 0.6143, 0.6004, 0.6095, 0.6056, 0.6152, 0.6602, 0.5981, 0.6532, 0.5981, 0.6543, 0.5873, 0.792, 0.5841, 0.8013, 0.584, 0.8012, 0.5908, 0.8013, 0.5932, 0.8109, 0.5932, 0.8107, 0.5999, 0.8109, 0.6024, 0.8204, 0.6024, 0.8201, 0.609, 0.8203, 0.6115, 0.8299, 0.6115, 0.8297, 0.6183, 0.8299, 0.6203, 0.8391, 0.6204, 0.8386, 0.6272, 0.8577, 0.6272, 0.8485, 0.6272, 0.8482, 0.6204, 0.867, 0.6181, 0.8579, 0.618, 0.8576, 0.6113, 0.8765, 0.6089, 0.8673, 0.6089, 0.867, 0.6021, 0.8856, 0.5997, 0.8767, 0.5997, 0.8765, 0.593, 0.8952, 0.591, 0.8858, 0.591, 0.8856, 0.5842, 0.6429, 0.5772, 0.6429, 0.5657, 0.6499, 0.5658, 0.6322, 0.5884, 0.6323, 0.5772, 0.6392, 0.5776, 0.6216, 0.6003, 0.6219, 0.5884, 0.6289, 0.5887, 0.5901, 0.5999, 0.5831, 0.6002, 0.5827, 0.5889, 0.5791, 0.5886, 0.5721, 0.5886, 0.5719, 0.5775, 0.5682, 0.5772, 0.5612, 0.5772, 0.5612, 0.5655, 0.8854, 0.5675, 0.8854, 0.5582, 0.892, 0.5586, 0.8826, 0.5767, 0.8758, 0.5767, 0.8759, 0.5674, 0.8664, 0.5766, 0.8731, 0.5769, 0.8732, 0.5858, 0.8569, 0.5947, 0.8569, 0.5858, 0.8636, 0.5861, 0.8221, 0.5946, 0.8222, 0.5859, 0.829, 0.5856, 0.8128, 0.5856, 0.8128, 0.5767, 0.8196, 0.5764, 0.8034, 0.5764, 0.8034, 0.5675, 0.8102, 0.5673, 0.7943, 0.5673, 0.7944, 0.5587, 0.8011, 0.5585, 0.902, 0.5842, 0.8953, 0.5842, 0.8963, 0.5749, 0.5577, 0.5983, 0.5681, 0.5985, 0.568, 0.6055, 0.5682, 0.61, 0.5788, 0.61, 0.5787, 0.6169, 0.579, 0.621, 0.5893, 0.621, 0.5893, 0.628, 0.5897, 0.6328, 0.6005, 0.6325, 0.6005, 0.6394, 0.6211, 0.6325, 0.6209, 0.6395, 0.6111, 0.6392, 0.6321, 0.6213, 0.6321, 0.6282, 0.6215, 0.6282, 0.6431, 0.61, 0.6431, 0.6169, 0.6324, 0.6169, 0.6532, 0.5981, 0.6533, 0.6051, 0.6433, 0.6053, 0.8484, 0.6305, 0.8436, 0.6351, 0.8388, 0.6305, 0.8316, 0.6047, 0.8318, 0.5951, 0.8384, 0.5948, 0.8544, 0.595, 0.8546, 0.6047, 0.8478, 0.6047, 0.6055, 0.6477, 0.6008, 0.6425, 0.6055, 0.6376, 0.6004, 0.6095, 0.5934, 0.6095, 0.5934, 0.6, 0.6104, 0.61, 0.6056, 0.6152, 0.6004, 0.6095, 0.6177, 0.6004, 0.6174, 0.6101, 0.6104, 0.61, 0.8384, 0.6048, 0.8431, 0.5994, 0.8478, 0.6047, 0.7735, 0.5834, 0.7743, 0.5842, 0.7647, 0.5934, 0.7647, 0.5934, 0.7556, 0.6022, 0.7549, 0.6014, 0.7556, 0.6022, 0.7463, 0.6112, 0.7455, 0.6105, 0.7463, 0.6112, 0.7369, 0.6203, 0.7362, 0.6196, 0.7362, 0.6196, 0.7369, 0.6203, 0.7276, 0.6294, 0.7181, 0.6294, 0.709, 0.6206, 0.7097, 0.6199, 0.709, 0.6206, 0.6996, 0.6115, 0.7003, 0.6108, 0.6996, 0.6115, 0.6901, 0.6024, 0.6908, 0.6016, 0.6908, 0.6016, 0.6901, 0.6024, 0.6806, 0.5932, 0.6806, 0.5932, 0.6713, 0.5843, 0.6721, 0.5835, 0.7228, 0.6341, 0.7181, 0.6294, 0.7188, 0.6287, 0.7228, 0.6341, 0.7228, 0.6334, 0.7269, 0.6287, 0.6532, 0.5861, 0.6432, 0.5971, 0.6424, 0.5964, 0.6432, 0.5971, 0.6323, 0.6088, 0.6315, 0.6081, 0.6323, 0.6088, 0.6215, 0.6201, 0.6208, 0.6193, 0.6215, 0.6201, 0.6108, 0.631, 0.6101, 0.6303, 0.6012, 0.6305, 0.6005, 0.6313, 0.5892, 0.6199, 0.5892, 0.6199, 0.5788, 0.6088, 0.5796, 0.6081, 0.5788, 0.6088, 0.5681, 0.5974, 0.5689, 0.5967, 0.5689, 0.5967, 0.5681, 0.5974, 0.558, 0.586, 0.8943, 0.5731, 0.8952, 0.5738, 0.8853, 0.5832, 0.8842, 0.5826, 0.8853, 0.5832, 0.8763, 0.592, 0.8763, 0.592, 0.867, 0.601, 0.8663, 0.6003, 0.867, 0.601, 0.8578, 0.61, 0.8571, 0.6091, 0.8571, 0.6091, 0.8578, 0.61, 0.8484, 0.6191, 0.8389, 0.6191, 0.8298, 0.6103, 0.8305, 0.6094, 0.8298, 0.6103, 0.8204, 0.6013, 0.8213, 0.6005, 0.8204, 0.6013, 0.8111, 0.5922, 0.8121, 0.5917, 0.8111, 0.5922, 0.8016, 0.5831, 0.8027, 0.5826, 0.8016, 0.5831, 0.7921, 0.5739, 0.793, 0.5733, 0.8437, 0.6237, 0.8389, 0.6191, 0.8396, 0.6182, 0.8437, 0.6237, 0.8437, 0.6223, 0.8478, 0.6182, 0.6055, 0.6358, 0.6055, 0.6365, 0.6005, 0.6313, 0.6108, 0.631, 0.6055, 0.6365, 0.6055, 0.6358, 0.867, 0.601, 0.8763, 0.592, 0.8765, 0.593, 0.8484, 0.6191, 0.8578, 0.61, 0.8576, 0.6113, 0.8437, 0.6237, 0.8484, 0.6191, 0.8482, 0.6204, 0.8578, 0.61, 0.867, 0.601, 0.867, 0.6021, 0.8763, 0.592, 0.8853, 0.5832, 0.8856, 0.5842, 0.8437, 0.6237, 0.8436, 0.6252, 0.8391, 0.6204, 0.8389, 0.6191, 0.8391, 0.6204, 0.8299, 0.6115, 0.8298, 0.6103, 0.8299, 0.6115, 0.8204, 0.6024, 0.8204, 0.6013, 0.8204, 0.6024, 0.8109, 0.5932, 0.8111, 0.5922, 0.8109, 0.5932, 0.8013, 0.584, 0.8016, 0.5831, 0.8013, 0.584, 0.792, 0.5749, 0.5681, 0.5974, 0.5681, 0.5985, 0.5579, 0.5871, 0.5788, 0.6088, 0.5788, 0.61, 0.5681, 0.5985, 0.5892, 0.6199, 0.5893, 0.621, 0.5788, 0.61, 0.6005, 0.6313, 0.6005, 0.6325, 0.5893, 0.621, 0.6055, 0.6365, 0.6055, 0.6376, 0.6005, 0.6325, 0.6055, 0.6365, 0.6108, 0.631, 0.6108, 0.6322, 0.6108, 0.631, 0.6215, 0.6201, 0.6215, 0.6212, 0.6215, 0.6201, 0.6323, 0.6088, 0.6323, 0.61, 0.6323, 0.6088, 0.6432, 0.5971, 0.6432, 0.5983, 0.6432, 0.5971, 0.6532, 0.5861, 0.6532, 0.5873, 0.6806, 0.5932, 0.6806, 0.5943, 0.6713, 0.5854, 0.6901, 0.6024, 0.6901, 0.6035, 0.6806, 0.5943, 0.6996, 0.6115, 0.6996, 0.6127, 0.6901, 0.6035, 0.709, 0.6206, 0.709, 0.6218, 0.6996, 0.6127, 0.7181, 0.6294, 0.7181, 0.6306, 0.709, 0.6218, 0.7228, 0.6341, 0.7228, 0.6352, 0.7181, 0.6306, 0.7228, 0.6341, 0.7276, 0.6294, 0.7275, 0.6306, 0.7276, 0.6294, 0.7369, 0.6203, 0.7369, 0.6215, 0.7369, 0.6203, 0.7463, 0.6112, 0.7462, 0.6124, 0.7463, 0.6112, 0.7556, 0.6022, 0.7556, 0.6033, 0.7556, 0.6022, 0.7647, 0.5934, 0.7647, 0.5946, 0.7647, 0.5934, 0.7743, 0.5842, 0.7743, 0.5853, 0.7853, 0.5841, 0.7852, 0.575, 0.791, 0.575, 0.792, 0.5749, 0.791, 0.575, 0.7909, 0.5738, 0.8953, 0.5749, 0.8952, 0.5738, 0.8963, 0.5737, 0.5569, 0.5871, 0.5569, 0.5859, 0.558, 0.586, 0.6532, 0.5861, 0.6542, 0.5861, 0.6543, 0.5873, 0.6647, 0.5943, 0.6646, 0.5853, 0.6702, 0.5853, 0.6703, 0.5842, 0.6713, 0.5843, 0.6713, 0.5854, 0.7743, 0.5853, 0.7743, 0.5842, 0.7753, 0.5841, 0.7076, 0.9846, 0.7076, 0.9582, 0.7178, 0.9582, 0.6961, 0.9846, 0.6961, 0.9582, 0.7062, 0.9582, 0.6841, 0.9846, 0.6841, 0.9582, 0.6942, 0.9582, 0.6961, 0.9965, 0.6961, 0.9864, 0.7062, 0.9864, 0.7682, 0.984, 0.7576, 0.984, 0.7576, 0.9576, 0.7803, 0.984, 0.7697, 0.984, 0.7697, 0.9576, 0.7927, 0.984, 0.7822, 0.984, 0.7822, 0.9576, 0.7803, 0.996, 0.7697, 0.996, 0.7697, 0.9858, 0.6676, 0.6974, 0.6786, 0.6974, 0.6786, 0.7002, 0.6648, 0.6869, 0.6676, 0.6869, 0.6676, 0.6974, 0.7982, 0.6575, 0.7981, 0.6589, 0.7209, 0.6589, 0.6323, 0.775, 0.6315, 0.7781, 0.6302, 0.7361, 0.5829, 0.8435, 0.5983, 0.8434, 0.5984, 0.8449, 0.5831, 0.8449, 0.5819, 0.8455, 0.5816, 0.8439, 0.6151, 0.7361, 0.615, 0.7346, 0.6302, 0.7347, 0.5831, 0.8449, 0.5841, 0.884, 0.5832, 0.8827, 0.6313, 0.7367, 0.6302, 0.7361, 0.6302, 0.7347, 0.668, 0.9849, 0.668, 0.9586, 0.6785, 0.9586, 0.6559, 0.9849, 0.6559, 0.9586, 0.6664, 0.9586, 0.6434, 0.9849, 0.6434, 0.9586, 0.654, 0.9586, 0.6559, 0.9969, 0.6559, 0.9868, 0.6664, 0.9868, 0.9328, 0.6951, 0.9547, 0.6951, 0.9546, 0.7374, 0.8101, 0.6466, 0.8101, 0.6193, 0.8133, 0.6193, 0.7996, 0.6193, 0.7996, 0.6161, 0.8101, 0.6161, 0.7996, 0.6466, 0.8101, 0.6466, 0.8101, 0.6498, 0.7964, 0.6193, 0.7996, 0.6193, 0.7996, 0.6466, 0.8467, 0.9346, 0.8452, 0.9346, 0.8453, 0.9081, 0.7821, 0.6468, 0.7926, 0.6468, 0.7926, 0.6499, 0.7926, 0.6468, 0.7926, 0.6195, 0.7958, 0.6195, 0.7789, 0.6195, 0.7821, 0.6195, 0.7821, 0.6468, 0.7926, 0.6163, 0.7926, 0.6195, 0.7821, 0.6195, 0.8331, 0.9346, 0.8331, 0.9082, 0.835, 0.9082, 0.7752, 0.6468, 0.7752, 0.6195, 0.7784, 0.6195, 0.7615, 0.6195, 0.7647, 0.6195, 0.7647, 0.6468, 0.7752, 0.6163, 0.7752, 0.6195, 0.7647, 0.6195, 0.8302, 0.6457, 0.8302, 0.6352, 0.8331, 0.6352, 0.8302, 0.6322, 0.8302, 0.6352, 0.8197, 0.6352, 0.8302, 0.6486, 0.8197, 0.6486, 0.8197, 0.6457, 0.8167, 0.6352, 0.8197, 0.6352, 0.8197, 0.6457, 0.8452, 0.9346, 0.8452, 0.9364, 0.8349, 0.9365, 0.7752, 0.6499, 0.7647, 0.6499, 0.7647, 0.6468, 0.6987, 0.653, 0.6986, 0.6805, 0.6958, 0.6805, 0.6848, 0.653, 0.6848, 0.6502, 0.6958, 0.6502, 0.6958, 0.6833, 0.6848, 0.6833, 0.6848, 0.6805, 0.682, 0.653, 0.6848, 0.653, 0.6848, 0.6805, 0.6697, 0.826, 0.6697, 0.7995, 0.6713, 0.7995, 0.6788, 0.6834, 0.6678, 0.6834, 0.6678, 0.6806, 0.6816, 0.6532, 0.6816, 0.6806, 0.6788, 0.6806, 0.665, 0.6532, 0.6678, 0.6532, 0.6678, 0.6806, 0.6788, 0.6504, 0.6788, 0.6532, 0.6678, 0.6532, 0.6838, 0.826, 0.6819, 0.826, 0.6819, 0.7995, 0.6642, 0.6532, 0.6642, 0.6806, 0.6614, 0.6806, 0.6476, 0.6532, 0.6504, 0.6532, 0.6504, 0.6806, 0.6614, 0.6504, 0.6614, 0.6532, 0.6504, 0.6532, 0.6814, 0.6869, 0.6814, 0.6974, 0.6786, 0.6974, 0.6786, 0.6841, 0.6786, 0.6869, 0.6676, 0.6869, 0.6819, 0.8279, 0.6713, 0.8279, 0.6713, 0.826, 0.6504, 0.6806, 0.6614, 0.6806, 0.6614, 0.6834, 0.699, 0.8906, 0.6986, 0.9473, 0.6487, 0.9472, 0.7565, 0.947, 0.7567, 0.8904, 0.7723, 0.8904, 0.699, 0.8906, 0.7137, 0.8906, 0.7136, 0.9472, 0.6284, 0.7815, 0.6285, 0.8381, 0.5494, 0.8384, 0.9819, 0.8297, 0.9818, 0.8865, 0.7318, 0.8865, 0.9351, 0.8901, 0.9351, 0.9466, 0.8831, 0.9466, 0.9939, 0.5831, 0.9911, 0.5831, 0.9911, 0.5557, 0.9801, 0.5528, 0.9911, 0.5528, 0.9911, 0.5557, 0.9801, 0.5859, 0.9801, 0.5831, 0.9911, 0.5831, 0.9801, 0.5557, 0.9801, 0.5831, 0.9773, 0.5831, 0.6075, 0.9353, 0.606, 0.9353, 0.606, 0.9088, 0.9625, 0.5859, 0.9625, 0.5831, 0.9735, 0.5831, 0.9735, 0.5557, 0.9764, 0.5557, 0.9763, 0.5831, 0.9625, 0.5557, 0.9625, 0.5831, 0.9597, 0.5831, 0.9735, 0.5557, 0.9625, 0.5557, 0.9625, 0.5528, 0.5935, 0.9354, 0.5935, 0.9089, 0.5954, 0.9089, 0.9591, 0.5829, 0.9563, 0.5829, 0.9563, 0.5555, 0.9453, 0.5555, 0.9453, 0.5829, 0.9425, 0.5829, 0.9563, 0.5555, 0.9453, 0.5555, 0.9453, 0.5527, 0.9767, 0.5997, 0.9737, 0.5997, 0.9737, 0.5892, 0.9737, 0.5892, 0.9627, 0.5892, 0.9627, 0.5862, 0.9737, 0.5997, 0.9737, 0.6027, 0.9627, 0.6027, 0.9627, 0.5892, 0.9627, 0.5997, 0.9597, 0.5997, 0.606, 0.9371, 0.5954, 0.9372, 0.5954, 0.9354, 0.9563, 0.5829, 0.9563, 0.5857, 0.9453, 0.5857, 0.7951, 0.9467, 0.7722, 0.9468, 0.7723, 0.8904, 0.7422, 0.9314, 0.7419, 0.8904, 0.7476, 0.8904, 0.7241, 0.8906, 0.7289, 0.8906, 0.7286, 0.9319, 0.7411, 0.9337, 0.7422, 0.9314, 0.7474, 0.9329, 0.7389, 0.9354, 0.7411, 0.9337, 0.745, 0.9372, 0.7359, 0.9362, 0.7389, 0.9354, 0.741, 0.9401, 0.7328, 0.9357, 0.7359, 0.9362, 0.7361, 0.9411, 0.7302, 0.9342, 0.7328, 0.9357, 0.7311, 0.9402, 0.7286, 0.9319, 0.7302, 0.9342, 0.7269, 0.9375, 0.7981, 0.729, 0.6745, 0.7291, 0.7209, 0.6589, 0.5984, 0.8449, 0.6688, 0.8841, 0.5841, 0.884, 0.6151, 0.7361, 0.6302, 0.7361, 0.6315, 0.7781, 0.9428, 0.6002, 0.9957, 0.6701, 0.8892, 0.6696, 0.5971, 0.6592, 0.6554, 0.6997, 0.5499, 0.7292, 0.9743, 0.9261, 0.9941, 0.9261, 0.9934, 0.9952, 0.8892, 0.5988, 0.9441, 0.5985, 0.9424, 0.6, 0.5983, 0.8434, 0.5829, 0.8435, 0.5844, 0.8423, 0.7209, 0.6575, 0.7195, 0.6559, 0.7982, 0.6557, 0.5971, 0.6579, 0.5498, 0.6579, 0.5498, 0.6564, 0.9816, 0.7526, 0.7312, 0.7526, 0.7312, 0.7505, 0.6327, 0.7368, 0.6313, 0.7367, 0.6317, 0.7352, 0.6313, 0.7367, 0.6327, 0.7368, 0.6336, 0.7749, 0.5805, 0.8457, 0.5819, 0.8455, 0.5832, 0.8827, 0.5803, 0.8442, 0.5816, 0.8439, 0.5819, 0.8455, 0.9816, 0.7526, 0.9816, 0.754, 0.7312, 0.754, 0.7951, 0.9467, 0.8349, 0.9365, 0.8349, 0.9467, 0.8831, 0.9466, 0.8843, 0.9481, 0.8452, 0.9467, 0.8229, 0.9347, 0.8331, 0.9346, 0.8349, 0.9365, 0.8452, 0.9364, 0.8467, 0.9346, 0.8569, 0.9346, 0.7951, 0.9467, 0.795, 0.8902, 0.8229, 0.9082, 0.8831, 0.9466, 0.8569, 0.9346, 0.8569, 0.9081, 0.8829, 0.8901, 0.8453, 0.9081, 0.835, 0.9082, 0.5513, 0.9474, 0.5954, 0.9372, 0.5954, 0.9474, 0.606, 0.9473, 0.606, 0.9371, 0.6487, 0.9472, 0.5829, 0.9354, 0.5935, 0.9354, 0.5954, 0.9372, 0.606, 0.9371, 0.6075, 0.9353, 0.6181, 0.9352, 0.6181, 0.9087, 0.6489, 0.8907, 0.6487, 0.9472, 0.5513, 0.9474, 0.5513, 0.8909, 0.5829, 0.9089, 0.5954, 0.9089, 0.5513, 0.8909, 0.6489, 0.8907, 0.6819, 0.8381, 0.6819, 0.8279, 0.7261, 0.8381, 0.6285, 0.8381, 0.6713, 0.8279, 0.6713, 0.8381, 0.6591, 0.826, 0.6697, 0.826, 0.6713, 0.8279, 0.6819, 0.8279, 0.6838, 0.826, 0.6944, 0.826, 0.6285, 0.8381, 0.6284, 0.7815, 0.6591, 0.7995, 0.7261, 0.8381, 0.6944, 0.826, 0.6944, 0.7995, 0.6284, 0.7815, 0.726, 0.7814, 0.6819, 0.7995, 0.9392, 0.744, 0.9353, 0.7415, 0.9523, 0.7412, 0.9353, 0.7415, 0.9328, 0.7374, 0.9546, 0.7374, 0.615, 0.7346, 0.6114, 0.7331, 0.6288, 0.7331, 0.7136, 0.9472, 0.7565, 0.947, 0.756, 0.9484, 0.7136, 0.9472, 0.7311, 0.9402, 0.7361, 0.9411, 0.7474, 0.9329, 0.7476, 0.8904, 0.7567, 0.8904, 0.7137, 0.8906, 0.7241, 0.8906, 0.7243, 0.9333, 0.9743, 0.9261, 0.9746, 0.9245, 0.9945, 0.9245, 0.9746, 0.9245, 0.971, 0.9233, 0.9947, 0.9232, 0.5498, 0.6579, 0.5971, 0.6579, 0.5971, 0.6592, 0.8895, 0.6005, 0.8892, 0.6, 0.9424, 0.6, 0.7227, 0.7722, 0.7209, 0.7722, 0.7209, 0.7665, 0.7244, 0.7722, 0.7227, 0.7722, 0.7227, 0.7665, 0.7122, 0.7722, 0.7105, 0.7722, 0.7105, 0.7665, 0.714, 0.7722, 0.7122, 0.7722, 0.7122, 0.7665, 0.7157, 0.7722, 0.714, 0.7722, 0.714, 0.7665, 0.7175, 0.7722, 0.7157, 0.7722, 0.7157, 0.7665, 0.7192, 0.7722, 0.7175, 0.7722, 0.7174, 0.7665, 0.7209, 0.7722, 0.7192, 0.7722, 0.7192, 0.7665, 0.714, 0.7722, 0.7141, 0.7764, 0.7123, 0.7764, 0.6584, 0.766, 0.6789, 0.766, 0.6788, 0.7753, 0.6912, 0.7564, 0.6807, 0.7564, 0.6807, 0.7362, 0.6932, 0.76, 0.6812, 0.76, 0.6812, 0.758, 0.6901, 0.7659, 0.6804, 0.7659, 0.6801, 0.7618, 0.6932, 0.758, 0.6939, 0.7573, 0.7166, 0.7573, 0.6914, 0.766, 0.6907, 0.762, 0.7132, 0.762, 0.6579, 0.7564, 0.6474, 0.7564, 0.6474, 0.7362, 0.6571, 0.76, 0.6451, 0.76, 0.6451, 0.758, 0.6574, 0.762, 0.657, 0.7661, 0.6472, 0.7661, 0.6807, 0.7362, 0.6807, 0.7564, 0.6579, 0.7564, 0.6571, 0.76, 0.6571, 0.758, 0.6812, 0.758, 0.6584, 0.766, 0.6575, 0.762, 0.6798, 0.762, 0.6932, 0.758, 0.6812, 0.758, 0.682, 0.7573, 0.6563, 0.7573, 0.6571, 0.758, 0.6451, 0.758, 0.6571, 0.758, 0.6578, 0.7573, 0.6805, 0.7573, 0.6932, 0.76, 0.6924, 0.7607, 0.682, 0.7607, 0.6571, 0.76, 0.6812, 0.76, 0.6805, 0.7608, 0.6451, 0.76, 0.6571, 0.76, 0.6563, 0.7607, 0.7173, 0.76, 0.7167, 0.7608, 0.6939, 0.7608, 0.7139, 0.7362, 0.7139, 0.7564, 0.6912, 0.7564, 0.7078, 0.7721, 0.7061, 0.7721, 0.7061, 0.7664, 0.7096, 0.7721, 0.7078, 0.7721, 0.7078, 0.7664, 0.6973, 0.7722, 0.6956, 0.7722, 0.6956, 0.7664, 0.6991, 0.7721, 0.6973, 0.7722, 0.6973, 0.7664, 0.7008, 0.7721, 0.6991, 0.7721, 0.6991, 0.7664, 0.7026, 0.7721, 0.7008, 0.7721, 0.7008, 0.7664, 0.7043, 0.7721, 0.7026, 0.7721, 0.7026, 0.7664, 0.7061, 0.7721, 0.7043, 0.7721, 0.7043, 0.7664, 0.6991, 0.7721, 0.6992, 0.7763, 0.6975, 0.7764, 0.6926, 0.7723, 0.6908, 0.7723, 0.6908, 0.7666, 0.6943, 0.7723, 0.6926, 0.7723, 0.6926, 0.7666, 0.6821, 0.7723, 0.6804, 0.7723, 0.6804, 0.7666, 0.6839, 0.7723, 0.6821, 0.7723, 0.6821, 0.7666, 0.6856, 0.7723, 0.6839, 0.7723, 0.6839, 0.7666, 0.6874, 0.7723, 0.6856, 0.7723, 0.6856, 0.7666, 0.6891, 0.7723, 0.6874, 0.7723, 0.6874, 0.7666, 0.6908, 0.7723, 0.6891, 0.7723, 0.6891, 0.7666, 0.6839, 0.7723, 0.684, 0.7765, 0.6822, 0.7765, 0.6851, 0.7735, 0.6852, 0.7752, 0.684, 0.7765, 0.681, 0.7753, 0.6809, 0.7736, 0.6821, 0.7723, 0.7004, 0.7733, 0.7004, 0.7751, 0.6992, 0.7763, 0.6962, 0.7752, 0.6961, 0.7734, 0.6973, 0.7722, 0.7152, 0.7734, 0.7153, 0.7751, 0.7141, 0.7764, 0.7111, 0.7752, 0.711, 0.7735, 0.7122, 0.7722, 0.6932, 0.76, 0.6932, 0.758, 0.7173, 0.758, 0.8033, 0.6563, 0.8636, 0.6563, 0.8635, 0.6569, 0.8635, 0.6569, 0.864, 0.6569, 0.8642, 0.6919, 0.8042, 0.6966, 0.8348, 0.6967, 0.8349, 0.7314, 0.8921, 0.6967, 0.8921, 0.7314, 0.8349, 0.7314, 0.8921, 0.7314, 0.8921, 0.6967, 0.9227, 0.6965, 0.8033, 0.6569, 0.8032, 0.692, 0.8025, 0.6919, 0.8025, 0.6569, 0.8028, 0.6569, 0.8025, 0.6919, 0.8636, 0.6558, 0.8636, 0.6563, 0.8033, 0.6563, 0.8644, 0.6569, 0.8649, 0.6919, 0.8642, 0.6919, 0.8033, 0.6569, 0.8635, 0.6569, 0.8636, 0.692, 0.9544, 0.6895, 0.9546, 0.6947, 0.9329, 0.6947, 0.9328, 0.6824, 0.9544, 0.6824, 0.9544, 0.6842, 0.9313, 0.6764, 0.9555, 0.6764, 0.9555, 0.6785, 0.9562, 0.6842, 0.9562, 0.6895, 0.9544, 0.6895, 0.9575, 0.6799, 0.9595, 0.6799, 0.9595, 0.6895, 0.9296, 0.6806, 0.9296, 0.6895, 0.9276, 0.6895, 0.931, 0.6842, 0.9328, 0.6842, 0.9328, 0.6895, 0.9328, 0.6842, 0.9544, 0.6842, 0.9544, 0.6895, 0.9555, 0.6785, 0.9544, 0.6824, 0.9328, 0.6824, 0.9575, 0.6895, 0.9562, 0.6895, 0.9562, 0.6842, 0.9296, 0.6895, 0.9296, 0.6806, 0.931, 0.6842, 0.8853, 0.5832, 0.8952, 0.5738, 0.8953, 0.5749, 0.5508, 0.5981, 0.551, 0.5869, 0.5569, 0.5871, 0.6341, 0.5555, 0.6284, 0.5555, 0.6284, 0.5484, 0.5826, 0.5484, 0.5826, 0.5555, 0.5769, 0.5555, 0.5883, 0.5484, 0.5883, 0.5555, 0.5826, 0.5555, 0.5941, 0.5555, 0.5883, 0.5555, 0.5883, 0.5484, 0.5998, 0.5555, 0.5941, 0.5555, 0.5941, 0.5484, 0.6055, 0.5484, 0.6055, 0.5555, 0.5998, 0.5555, 0.6112, 0.5484, 0.6112, 0.5555, 0.6055, 0.5555, 0.617, 0.5555, 0.6112, 0.5555, 0.6112, 0.5484, 0.6227, 0.5484, 0.6227, 0.5555, 0.617, 0.5555, 0.6284, 0.5484, 0.6284, 0.5555, 0.6227, 0.5555, 0.6341, 0.5641, 0.6284, 0.5641, 0.6284, 0.5555, 0.5826, 0.5641, 0.5769, 0.5641, 0.5769, 0.5555, 0.5883, 0.5641, 0.5826, 0.5641, 0.5826, 0.5555, 0.5941, 0.5641, 0.5883, 0.5641, 0.5883, 0.5555, 0.5998, 0.5641, 0.5941, 0.5641, 0.5941, 0.5555, 0.6055, 0.5641, 0.5998, 0.5641, 0.5998, 0.5555, 0.6112, 0.5641, 0.6055, 0.5641, 0.6055, 0.5555, 0.617, 0.5641, 0.6112, 0.5641, 0.6112, 0.5555, 0.6227, 0.5641, 0.617, 0.5641, 0.617, 0.5555, 0.6284, 0.5641, 0.6227, 0.5641, 0.6227, 0.5555, 0.6341, 0.5641, 0.6341, 0.5712, 0.6284, 0.5712, 0.5826, 0.5641, 0.5826, 0.5712, 0.5769, 0.5712, 0.5883, 0.5712, 0.5826, 0.5712, 0.5826, 0.5641, 0.5941, 0.5712, 0.5883, 0.5712, 0.5883, 0.5641, 0.5998, 0.5712, 0.5941, 0.5712, 0.5941, 0.5641, 0.6055, 0.5712, 0.5998, 0.5712, 0.5998, 0.5641, 0.6112, 0.5712, 0.6055, 0.5712, 0.6055, 0.5641, 0.617, 0.5641, 0.617, 0.5712, 0.6112, 0.5712, 0.6227, 0.5641, 0.6227, 0.5712, 0.617, 0.5712, 0.6284, 0.5712, 0.6227, 0.5712, 0.6227, 0.5641, 0.7326, 0.5522, 0.7212, 0.5612, 0.7228, 0.5557, 0.7005, 0.555, 0.705, 0.5518, 0.7104, 0.5519, 0.6341, 0.5555, 0.6284, 0.5555, 0.6284, 0.5484, 0.5826, 0.5555, 0.5769, 0.5555, 0.5769, 0.5484, 0.5883, 0.5555, 0.5826, 0.5555, 0.5826, 0.5484, 0.5941, 0.5484, 0.5941, 0.5555, 0.5883, 0.5555, 0.5998, 0.5484, 0.5998, 0.5555, 0.5941, 0.5555, 0.6055, 0.5484, 0.6055, 0.5555, 0.5998, 0.5555, 0.6112, 0.5484, 0.6112, 0.5555, 0.6055, 0.5555, 0.617, 0.5555, 0.6112, 0.5555, 0.6112, 0.5484, 0.6227, 0.5555, 0.617, 0.5555, 0.617, 0.5484, 0.6284, 0.5484, 0.6284, 0.5555, 0.6227, 0.5555, 0.6341, 0.5641, 0.6284, 0.5641, 0.6284, 0.5555, 0.5826, 0.5641, 0.5769, 0.5641, 0.5769, 0.5555, 0.5883, 0.5641, 0.5826, 0.5641, 0.5826, 0.5555, 0.5941, 0.5641, 0.5883, 0.5641, 0.5883, 0.5555, 0.5998, 0.5641, 0.5941, 0.5641, 0.5941, 0.5555, 0.6055, 0.5641, 0.5998, 0.5641, 0.5998, 0.5555, 0.6112, 0.5641, 0.6055, 0.5641, 0.6055, 0.5555, 0.617, 0.5641, 0.6112, 0.5641, 0.6112, 0.5555, 0.6227, 0.5641, 0.617, 0.5641, 0.617, 0.5555, 0.6284, 0.5641, 0.6227, 0.5641, 0.6227, 0.5555, 0.6341, 0.5641, 0.6341, 0.5712, 0.6284, 0.5712, 0.5826, 0.5712, 0.5769, 0.5712, 0.5769, 0.5641, 0.5883, 0.5712, 0.5826, 0.5712, 0.5826, 0.5641, 0.5941, 0.5712, 0.5883, 0.5712, 0.5883, 0.5641, 0.5998, 0.5712, 0.5941, 0.5712, 0.5941, 0.5641, 0.6055, 0.5712, 0.5998, 0.5712, 0.5998, 0.5641, 0.6112, 0.5641, 0.6112, 0.5712, 0.6055, 0.5712, 0.617, 0.5641, 0.617, 0.5712, 0.6112, 0.5712, 0.6227, 0.5641, 0.6227, 0.5712, 0.617, 0.5712, 0.6284, 0.5712, 0.6227, 0.5712, 0.6227, 0.5641, 0.7371, 0.5555, 0.7228, 0.5557, 0.7271, 0.5523, 0.705, 0.5518, 0.7104, 0.5519, 0.7148, 0.5553, 0.6341, 0.5484, 0.6341, 0.5555, 0.6284, 0.5555, 0.5826, 0.5555, 0.5769, 0.5555, 0.5769, 0.5484, 0.5883, 0.5484, 0.5883, 0.5555, 0.5826, 0.5555, 0.5941, 0.5555, 0.5883, 0.5555, 0.5883, 0.5484, 0.5998, 0.5555, 0.5941, 0.5555, 0.5941, 0.5484, 0.6055, 0.5484, 0.6055, 0.5555, 0.5998, 0.5555, 0.6112, 0.5484, 0.6112, 0.5555, 0.6055, 0.5555, 0.617, 0.5555, 0.6112, 0.5555, 0.6112, 0.5484, 0.6227, 0.5555, 0.617, 0.5555, 0.617, 0.5484, 0.6284, 0.5484, 0.6284, 0.5555, 0.6227, 0.5555, 0.6341, 0.5641, 0.6284, 0.5641, 0.6284, 0.5555, 0.5826, 0.5641, 0.5769, 0.5641, 0.5769, 0.5555, 0.5883, 0.5641, 0.5826, 0.5641, 0.5826, 0.5555, 0.5941, 0.5641, 0.5883, 0.5641, 0.5883, 0.5555, 0.5998, 0.5641, 0.5941, 0.5641, 0.5941, 0.5555, 0.6055, 0.5641, 0.5998, 0.5641, 0.5998, 0.5555, 0.6112, 0.5641, 0.6055, 0.5641, 0.6055, 0.5555, 0.617, 0.5641, 0.6112, 0.5641, 0.6112, 0.5555, 0.6227, 0.5641, 0.617, 0.5641, 0.617, 0.5555, 0.6284, 0.5641, 0.6227, 0.5641, 0.6227, 0.5555, 0.6341, 0.5712, 0.6284, 0.5712, 0.6284, 0.5641, 0.5826, 0.5712, 0.5769, 0.5712, 0.5769, 0.5641, 0.5883, 0.5712, 0.5826, 0.5712, 0.5826, 0.5641, 0.5941, 0.5641, 0.5941, 0.5712, 0.5883, 0.5712, 0.5998, 0.5641, 0.5998, 0.5712, 0.5941, 0.5712, 0.6055, 0.5712, 0.5998, 0.5712, 0.5998, 0.5641, 0.6112, 0.5712, 0.6055, 0.5712, 0.6055, 0.5641, 0.617, 0.5641, 0.617, 0.5712, 0.6112, 0.5712, 0.6227, 0.5641, 0.6227, 0.5712, 0.617, 0.5712, 0.6284, 0.5712, 0.6227, 0.5712, 0.6227, 0.5641, 0.7388, 0.5609, 0.7372, 0.5663, 0.7228, 0.5557, 0.6987, 0.5604, 0.7104, 0.5519, 0.7148, 0.5553, 0.7101, 0.5694, 0.7047, 0.5693, 0.7003, 0.5659, 0.7146, 0.5661, 0.7003, 0.5659, 0.6987, 0.5604, 0.6987, 0.5604, 0.7005, 0.555, 0.7148, 0.5553, 0.7101, 0.5694, 0.7047, 0.5693, 0.7003, 0.5659, 0.7146, 0.5661, 0.7003, 0.5659, 0.6987, 0.5604, 0.6987, 0.5604, 0.7005, 0.555, 0.7148, 0.5553, 0.7146, 0.5661, 0.7101, 0.5694, 0.7047, 0.5693, 0.7047, 0.5693, 0.7003, 0.5659, 0.7148, 0.5553, 0.705, 0.5518, 0.7104, 0.5519, 0.6987, 0.5604, 0.7329, 0.5697, 0.7274, 0.5698, 0.723, 0.5666, 0.723, 0.5666, 0.7212, 0.5612, 0.7388, 0.5609, 0.7212, 0.5612, 0.7228, 0.5557, 0.7371, 0.5555, 0.723, 0.5666, 0.7212, 0.5612, 0.7329, 0.5697, 0.7329, 0.5697, 0.7212, 0.5612, 0.7228, 0.5557, 0.7371, 0.5555, 0.7388, 0.5609, 0.7271, 0.5523, 0.7371, 0.5555, 0.723, 0.5666, 0.7212, 0.5612, 0.7274, 0.5698, 0.723, 0.5666, 0.7371, 0.5555, 0.7329, 0.5697, 0.7274, 0.5698, 0.7388, 0.5609])
me_shed.materials.append(mat_blinn1sg)
me_shed.use_remesh_preserve_volume = False
me_shed.use_remesh_preserve_attributes = False
me_shed.use_mirror_vertex_groups = False
me_shed.update()

# ---- objects
ob_shed = bpy.data.objects.new('shed', me_shed)

# ---- transforms, parenting, visibility, modifiers, constraints
ob_shed.location = (0.0, 0.0, 0.0)
ob_shed.lineart.crease_threshold = 0.0

# ---- collection membership
col_collection_1.objects.link(ob_shed)

# ---- scene / render settings (as saved in the file)
scene.frame_start = 1; scene.frame_end = 250; scene.frame_set(1)
scene.render.engine = 'BLENDER_EEVEE_NEXT'
scene.render.image_settings.compression = 90
scene.render.resolution_percentage = 50
scene.render.dither_intensity = 0.0
scene.cycles.use_denoising = False
scene.cycles.samples = 10
scene.cycles.sampling_pattern = 'TABULATED_SOBOL'
scene.cycles.light_sampling_threshold = 0.0
scene.cycles.use_adaptive_sampling = False
scene.cycles.use_light_tree = False
scene.cycles.blur_glossy = 0.0
scene.cycles.volume_bounces = 1
scene.cycles.pixel_filter_type = 'GAUSSIAN'
scene.cycles.sample_clamp_indirect = 0.0
scene.view_settings.view_transform = 'Standard'
bpy.context.view_layer.update()

# ---- added for rendering (the .blend has no active camera and no usable light): camera, sun
cam_auto = bpy.data.cameras.new('AutoCamera')
cam_auto.lens = 50.0
cam_auto.sensor_width = 36.0
cam_auto.clip_end = 1000.0
ob_auto_camera = bpy.data.objects.new('AutoCamera', cam_auto)
scene.collection.objects.link(ob_auto_camera)
ob_auto_camera.location = (9.78387, -11.6611, 9.48895)
ob_auto_camera.rotation_euler = (1.09748, -7.21219e-08, 0.694738)
scene.camera = ob_auto_camera
light_auto_sun = bpy.data.lights.new('AutoSun', 'SUN')
light_auto_sun.energy = 3.0
light_auto_sun.angle = 0.0523599
ob_auto_sun = bpy.data.objects.new('AutoSun', light_auto_sun)
scene.collection.objects.link(ob_auto_sun)
ob_auto_sun.rotation_euler = (0.872665, 0.174533, 0.523599)
bpy.context.view_layer.update()
